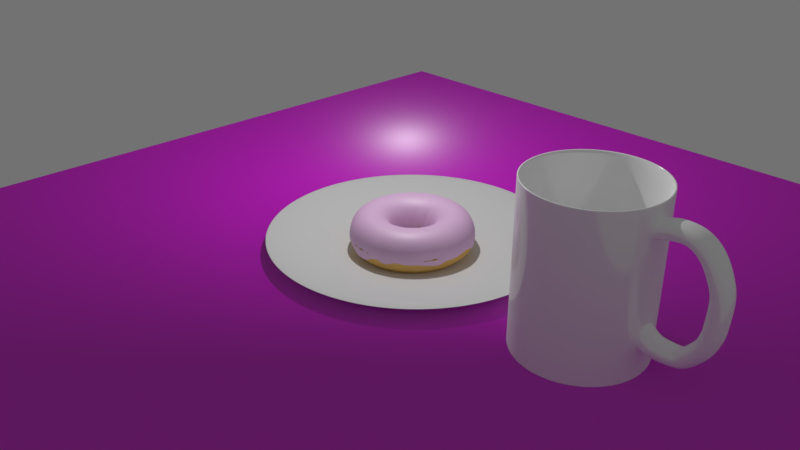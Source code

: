 # Source: Donut2.blend  (saved by Blender 2.79.0; exported with 4.5.12 LTS)
import bpy
from mathutils import Matrix  # noqa: F401  (used for matrix-valued properties, if any)

bpy.ops.wm.read_factory_settings(use_empty=True)
scene = bpy.context.scene
scene.name = 'Scene'

# ---- collections
col_collection_1 = bpy.data.collections.new('Collection 1'); scene.collection.children.link(col_collection_1)
col_collection_2 = bpy.data.collections.new('Collection 2'); scene.collection.children.link(col_collection_2)
col_collection_3 = bpy.data.collections.new('Collection 3'); scene.collection.children.link(col_collection_3)

# ---- images (referenced by path relative to the original .blend; pixels are not part of the script)
import os
ASSET_DIR = os.environ.get("B2B_ASSET_DIR", "")  # directory of the original .blend (textures are referenced by path, not embedded)
HERE = os.path.dirname(os.path.abspath(__file__))  # packed textures are extracted next to this script under _unpacked/

def load_image(name, relpath, width, height, colorspace="sRGB"):
    """Load a texture the original file referenced (path relative to the .blend, or extracted next to this script)."""
    p = next((c for c in (os.path.join(HERE, relpath), os.path.join(ASSET_DIR, relpath)) if relpath and os.path.exists(c)), "")
    if p:
        img = bpy.data.images.load(p, check_existing=True)
        img.name = name
    else:  # same state as the original file: an image datablock whose file is absent (Cycles renders it pink)
        img = bpy.data.images.new(name, width, height)
        img.source = "FILE"
        img.filepath = "//" + (relpath or name)
    img.colorspace_settings.name = colorspace
    return img
img_woodfinedark004_col_3k_jpg = load_image('WoodFineDark004_COL_3K.jpg', 'WoodFineDark004/3K/WoodFineDark004_COL_3K.jpg', 1024, 1024, 'sRGB')
img_woodfinedark004_nrm_3k_jpg = load_image('WoodFineDark004_NRM_3K.jpg', 'WoodFineDark004/3K/WoodFineDark004_NRM_3K.jpg', 1024, 1024, 'Non-Color')

# ---- materials (node trees are filled in below, after node groups)
mat_material_001 = bpy.data.materials.new('Material.001')
mat_material_001.alpha_threshold = 0.0
mat_material_001.roughness = 0.5
mat_material = bpy.data.materials.new('Material')
mat_material.alpha_threshold = 0.0
mat_material.roughness = 0.5
mat_material_002 = bpy.data.materials.new('Material.002')
mat_material_002.alpha_threshold = 0.0
mat_material_002.roughness = 0.5
mat_ceramicblack = bpy.data.materials.new('CeramicBlack')
mat_ceramicblack.alpha_threshold = 0.0
mat_ceramicblack.roughness = 0.5
mat_ceramicwhite = bpy.data.materials.new('CeramicWhite')
mat_ceramicwhite.alpha_threshold = 0.0
mat_ceramicwhite.roughness = 0.5

# ---- material node trees
mat_material_001.use_nodes = True; mat_material_001.node_tree.nodes.clear()
_N = mat_material_001.node_tree.nodes; _L = mat_material_001.node_tree.links
n0 = _N.new('ShaderNodeBsdfAnisotropic'); n0.name = 'Glossy BSDF'; n0.location = (-233, 369)
n0.distribution = 'GGX'
n0.inputs[0].default_value = (1.0, 0.9952, 0.9811, 1.0)
n0.inputs[1].default_value = 0.5477
n1 = _N.new('ShaderNodeBsdfDiffuse'); n1.name = 'Diffuse BSDF'; n1.location = (-228, 535)
n1.inputs[0].default_value = (0.7991, 0.5029, 0.7913, 1.0)
n2 = _N.new('ShaderNodeOutputMaterial'); n2.name = 'Material Output'; n2.location = (287, 440)
n3 = _N.new('ShaderNodeMixShader'); n3.name = 'Mix Shader'; n3.location = (55, 486)
n3.inputs[0].default_value = 0.1
_L.new(n0.outputs[0], n3.inputs[2])
_L.new(n1.outputs[0], n3.inputs[1])
_L.new(n3.outputs[0], n2.inputs[0])
n2.is_active_output = True
mat_material.use_nodes = True; mat_material.node_tree.nodes.clear()
_N = mat_material.node_tree.nodes; _L = mat_material.node_tree.links
n0 = _N.new('ShaderNodeOutputMaterial'); n0.name = 'Material Output'; n0.location = (300, 300)
n1 = _N.new('ShaderNodeBsdfDiffuse'); n1.name = 'Diffuse BSDF'; n1.location = (10, 300)
n1.inputs[0].default_value = (0.8, 0.5, 0.15, 1.0)
_L.new(n1.outputs[0], n0.inputs[0])
n0.is_active_output = True
mat_material_002.use_nodes = True; mat_material_002.node_tree.nodes.clear()
_N = mat_material_002.node_tree.nodes; _L = mat_material_002.node_tree.links
n0 = _N.new('ShaderNodeOutputMaterial'); n0.name = 'Material Output'; n0.location = (375, 300)
n1 = _N.new('ShaderNodeMixShader'); n1.name = 'Mix Shader'; n1.location = (-1286, 343)
n2 = _N.new('ShaderNodeMixShader'); n2.name = 'Mix Shader.001'; n2.location = (146, 302)
n2.inputs[0].default_value = 0.07
n3 = _N.new('ShaderNodeTexImage'); n3.name = 'Image Texture'; n3.location = (-580, 500)
n3.width = 140
n3.image = img_woodfinedark004_col_3k_jpg
n4 = _N.new('ShaderNodeNormalMap'); n4.name = 'Normal Map'; n4.location = (-360, 300)
n5 = _N.new('ShaderNodeTexImage'); n5.name = 'Image Texture.001'; n5.location = (-540, 140)
n5.width = 140
n5.image = img_woodfinedark004_nrm_3k_jpg
n6 = _N.new('ShaderNodeBsdfAnisotropic'); n6.name = 'Glossy BSDF'; n6.location = (-139, 182)
n6.distribution = 'GGX'
n6.inputs[1].default_value = 0.3
n7 = _N.new('ShaderNodeBsdfDiffuse'); n7.name = 'Diffuse BSDF'; n7.location = (-140, 340)
_L.new(n7.outputs[0], n2.inputs[1])
_L.new(n6.outputs[0], n2.inputs[2])
_L.new(n2.outputs[0], n0.inputs[0])
_L.new(n3.outputs[0], n7.inputs[0])
_L.new(n5.outputs[0], n4.inputs[1])
_L.new(n4.outputs[0], n7.inputs[2])
_L.new(n4.outputs[0], n6.inputs[4])
n0.is_active_output = True
mat_ceramicblack.use_nodes = True; mat_ceramicblack.node_tree.nodes.clear()
_N = mat_ceramicblack.node_tree.nodes; _L = mat_ceramicblack.node_tree.links
n0 = _N.new('ShaderNodeOutputMaterial'); n0.name = 'Material Output'; n0.location = (300, 300)
n1 = _N.new('ShaderNodeMixShader'); n1.name = 'Mix Shader'; n1.location = (54, 335)
n1.inputs[0].default_value = 0.15
n2 = _N.new('ShaderNodeBsdfDiffuse'); n2.name = 'Diffuse BSDF'; n2.location = (-210, 410)
n2.inputs[0].default_value = (1.0, 1.0, 1.0, 1.0)
n3 = _N.new('ShaderNodeBsdfAnisotropic'); n3.name = 'Glossy BSDF'; n3.location = (-208, 220)
n3.distribution = 'GGX'
n3.inputs[0].default_value = (1.0, 1.0, 1.0, 1.0)
n3.inputs[1].default_value = 0.1
_L.new(n1.outputs[0], n0.inputs[0])
_L.new(n2.outputs[0], n1.inputs[1])
_L.new(n3.outputs[0], n1.inputs[2])
n0.is_active_output = True
mat_ceramicwhite.use_nodes = True; mat_ceramicwhite.node_tree.nodes.clear()
_N = mat_ceramicwhite.node_tree.nodes; _L = mat_ceramicwhite.node_tree.links
n0 = _N.new('ShaderNodeOutputMaterial'); n0.name = 'Material Output'; n0.location = (300, 300)
n1 = _N.new('ShaderNodeMixShader'); n1.name = 'Mix Shader'; n1.location = (94, 311)
n1.inputs[0].default_value = 0.15
n2 = _N.new('ShaderNodeBsdfAnisotropic'); n2.name = 'Glossy BSDF'; n2.location = (-179, 194)
n2.distribution = 'GGX'
n2.inputs[1].default_value = 0.1
n3 = _N.new('ShaderNodeBsdfDiffuse'); n3.name = 'Diffuse BSDF'; n3.location = (-173, 369)
_L.new(n1.outputs[0], n0.inputs[0])
_L.new(n3.outputs[0], n1.inputs[1])
_L.new(n2.outputs[0], n1.inputs[2])
n0.is_active_output = True

# ---- world
world_world = bpy.data.worlds.new('World'); scene.world = world_world
world_world.use_nodes = True; world_world.node_tree.nodes.clear()
_N = world_world.node_tree.nodes; _L = world_world.node_tree.links
n0 = _N.new('ShaderNodeOutputWorld'); n0.name = 'World Output'; n0.location = (300, 300)
n1 = _N.new('ShaderNodeBackground'); n1.name = 'Background'; n1.location = (10, 300)
n1.inputs[0].default_value = (0.1679, 0.1679, 0.1679, 1.0)
_L.new(n1.outputs[0], n0.inputs[0])
n0.is_active_output = True
world_world.color = (0.1107, 0.1107, 0.1107)
world_world.use_sun_shadow = False
world_world.sun_shadow_jitter_overblur = 0.0
world_world.cycles.sampling_method = 'MANUAL'

# ---- cameras
cam_camera = bpy.data.cameras.new('Camera')
cam_camera.clip_end = 100.0
cam_camera.lens = 35.0
cam_camera.sensor_width = 32.0
cam_camera.sensor_height = 18.0
cam_camera.ortho_scale = 7.314
cam_camera.dof.focus_distance = 0.0

# ---- lights
light_lamp = bpy.data.lights.new('Lamp', 'POINT')
light_lamp.transmission_factor = 0.0
light_lamp.cutoff_distance = 30.0
light_lamp.energy = 1000.0
light_lamp.shadow_buffer_clip_start = 1.001
light_lamp.shadow_soft_size = 0.1
light_lamp.shadow_maximum_resolution = 0.006
light_lamp.use_absolute_resolution = True

# ---- meshes
me_torus_000 = bpy.data.meshes.new('Torus.000')
me_torus_000.from_pydata([(0.7229, -3.102e-05, -0.07835), (0.7065, 0.0, 0.125), (0.615, 0.0, 0.2165), (0.49, 0.0, 0.25), (0.365, 0.0, 0.2165), (0.2735, 0.0, 0.125), (0.2378, -1.22e-05, -0.1433), (0.714, 0.1131, -0.07976), (0.6978, 0.1105, 0.125), (0.6074, 0.09621, 0.2165), (0.484, 0.07665, 0.25), (0.3605, 0.0571, 0.2165), (0.2701, 0.04278, 0.125), (0.2359, 0.03736, -0.0471), (0.6875, 0.2234, -0.04657), (0.6719, 0.2183, 0.125), (0.5849, 0.19, 0.2165), (0.466, 0.1514, 0.25), (0.3471, 0.1128, 0.2165), (0.2601, 0.08451, 0.125), (0.2254, 0.07323, -0.09316), (0.6441, 0.3282, -0.05371), (0.6295, 0.3207, 0.125), (0.548, 0.2792, 0.2165), (0.4366, 0.2225, 0.25), (0.3252, 0.1657, 0.2165), (0.2437, 0.1242, 0.125), (0.2129, 0.1085, -0.07012), (0.5849, 0.4249, -0.1063), (0.5716, 0.4153, 0.125), (0.4975, 0.3615, 0.2165), (0.3964, 0.288, 0.25), (0.2953, 0.2145, 0.2165), (0.2213, 0.1608, 0.125), (0.1929, 0.1401, -0.09419), (0.5112, 0.5111, -0.05521), (0.4996, 0.4996, 0.125), (0.4349, 0.4349, 0.2165), (0.3465, 0.3465, 0.25), (0.2581, 0.2581, 0.2165), (0.1934, 0.1934, 0.125), (0.1696, 0.1696, -0.05258), (0.4249, 0.5848, -0.06053), (0.4153, 0.5716, 0.125), (0.3615, 0.4975, 0.2165), (0.288, 0.3964, 0.25), (0.2145, 0.2953, 0.2165), (0.1608, 0.2213, 0.125), (0.1402, 0.1929, -0.1116), (0.3282, 0.6441, 0.02984), (0.3207, 0.6295, 0.125), (0.2792, 0.548, 0.2165), (0.2225, 0.4366, 0.25), (0.1657, 0.3252, 0.2165), (0.1242, 0.2437, 0.125), (0.1084, 0.2127, -0.1646), (0.2234, 0.6875, -0.005809), (0.2183, 0.6719, 0.125), (0.19, 0.5849, 0.2165), (0.1514, 0.466, 0.25), (0.1128, 0.3471, 0.2165), (0.08451, 0.2601, 0.125), (0.07413, 0.2282, -0.1183), (0.1131, 0.714, -0.06311), (0.1105, 0.6978, 0.125), (0.09621, 0.6074, 0.2165), (0.07665, 0.484, 0.25), (0.0571, 0.3605, 0.2165), (0.04278, 0.2701, 0.125), (0.03693, 0.2331, -0.1328), (1.908e-05, 0.7229, -0.1145), (5.334e-08, 0.7065, 0.125), (4.643e-08, 0.615, 0.2165), (3.699e-08, 0.49, 0.25), (2.756e-08, 0.365, 0.2165), (2.065e-08, 0.2735, 0.125), (8.997e-06, 0.2374, -0.1261), (-0.1131, 0.714, -0.06201), (-0.1105, 0.6978, 0.125), (-0.09621, 0.6074, 0.2165), (-0.07665, 0.484, 0.25), (-0.0571, 0.3605, 0.2165), (-0.04278, 0.2701, 0.125), (-0.03706, 0.234, -0.1556), (-0.2234, 0.6875, -0.0498), (-0.2183, 0.6719, 0.125), (-0.19, 0.5849, 0.2165), (-0.1514, 0.466, 0.25), (-0.1128, 0.3471, 0.2165), (-0.08451, 0.2601, 0.125), (-0.07381, 0.2272, -0.1327), (-0.3282, 0.6441, -0.05166), (-0.3207, 0.6295, 0.125), (-0.2792, 0.548, 0.2165), (-0.2225, 0.4366, 0.25), (-0.1657, 0.3252, 0.2165), (-0.1242, 0.2437, 0.125), (-0.1087, 0.2134, -0.07446), (-0.4249, 0.5848, -0.1111), (-0.4153, 0.5716, 0.125), (-0.3615, 0.4975, 0.2165), (-0.288, 0.3964, 0.25), (-0.2145, 0.2953, 0.2165), (-0.1608, 0.2213, 0.125), (-0.1397, 0.1922, -0.1539), (-0.5111, 0.5111, -0.1183), (-0.4996, 0.4996, 0.125), (-0.4349, 0.4349, 0.2165), (-0.3465, 0.3465, 0.25), (-0.2581, 0.2581, 0.2165), (-0.1934, 0.1934, 0.125), (-0.1673, 0.1673, 0.002386), (-0.5848, 0.4249, -0.1032), (-0.5716, 0.4153, 0.125), (-0.4975, 0.3615, 0.2165), (-0.3964, 0.288, 0.25), (-0.2953, 0.2145, 0.2165), (-0.2213, 0.1608, 0.125), (-0.1927, 0.14, -0.03516), (-0.6441, 0.3282, -0.01673), (-0.6295, 0.3207, 0.125), (-0.548, 0.2792, 0.2165), (-0.4366, 0.2225, 0.25), (-0.3252, 0.1657, 0.2165), (-0.2437, 0.1242, 0.125), (-0.211, 0.1075, -0.1138), (-0.6875, 0.2234, -0.1036), (-0.6719, 0.2183, 0.125), (-0.5849, 0.19, 0.2165), (-0.466, 0.1514, 0.25), (-0.3471, 0.1128, 0.2165), (-0.2601, 0.08451, 0.125), (-0.2264, 0.07357, -0.03489), (-0.714, 0.1131, -0.02298), (-0.6978, 0.1105, 0.125), (-0.6074, 0.09621, 0.2165), (-0.484, 0.07665, 0.25), (-0.3605, 0.0571, 0.2165), (-0.2701, 0.04278, 0.125), (-0.2363, 0.03742, -0.1197), (-0.7229, -3.087e-05, -0.06346), (-0.7065, 6.176e-08, 0.125), (-0.615, 5.377e-08, 0.2165), (-0.49, 4.284e-08, 0.25), (-0.365, 3.191e-08, 0.2165), (-0.2735, 2.391e-08, 0.125), (-0.2365, -1.962e-05, -0.1891), (-0.714, -0.1131, -0.04687), (-0.6978, -0.1105, 0.125), (-0.6074, -0.09621, 0.2165), (-0.484, -0.07665, 0.25), (-0.3605, -0.0571, 0.2165), (-0.2701, -0.04278, 0.125), (-0.2346, -0.03717, -0.08276), (-0.6875, -0.2234, -0.06698), (-0.6719, -0.2183, 0.125), (-0.5849, -0.19, 0.2165), (-0.466, -0.1514, 0.25), (-0.3471, -0.1128, 0.2165), (-0.2601, -0.08451, 0.125), (-0.2278, -0.07402, -0.118), (-0.612, -0.3806, -0.09919), (-0.6295, -0.3207, 0.125), (-0.548, -0.2792, 0.2165), (-0.4366, -0.2225, 0.25), (-0.3252, -0.1657, 0.2165), (-0.2437, -0.1242, 0.125), (-0.2102, -0.1071, -0.0198), (-0.5848, -0.4249, -0.04508), (-0.5716, -0.4153, 0.125), (-0.4975, -0.3615, 0.2165), (-0.3964, -0.288, 0.25), (-0.2953, -0.2145, 0.2165), (-0.2213, -0.1608, 0.125), (-0.192, -0.1395, -0.1237), (-0.5111, -0.5112, -0.05708), (-0.4996, -0.4996, 0.125), (-0.4349, -0.4349, 0.2165), (-0.3465, -0.3465, 0.25), (-0.2581, -0.2581, 0.2165), (-0.1934, -0.1934, 0.125), (-0.1684, -0.1684, -0.08562), (-0.4249, -0.5849, -0.04234), (-0.4153, -0.5716, 0.125), (-0.3615, -0.4975, 0.2165), (-0.288, -0.3964, 0.25), (-0.2145, -0.2953, 0.2165), (-0.1608, -0.2213, 0.125), (-0.1405, -0.1933, -0.1214), (-0.3282, -0.6441, -0.02416), (-0.3207, -0.6295, 0.125), (-0.2792, -0.548, 0.2165), (-0.2225, -0.4366, 0.25), (-0.1657, -0.3252, 0.2165), (-0.1242, -0.2437, 0.125), (-0.1074, -0.2108, -0.1059), (-0.2234, -0.6875, -0.05364), (-0.2183, -0.6719, 0.125), (-0.19, -0.5849, 0.2165), (-0.1514, -0.466, 0.25), (-0.1128, -0.3471, 0.2165), (-0.08451, -0.2601, 0.125), (-0.07414, -0.2282, -0.1416), (-0.1131, -0.714, -0.1159), (-0.1105, -0.6978, 0.125), (-0.09621, -0.6074, 0.2165), (-0.07665, -0.484, 0.25), (-0.0571, -0.3605, 0.2165), (-0.04278, -0.2701, 0.125), (-0.03691, -0.2331, -0.06915), (1.899e-05, -0.7229, -0.04817), (5.334e-08, -0.7065, 0.125), (4.643e-08, -0.615, 0.2165), (3.699e-08, -0.49, 0.25), (2.756e-08, -0.365, 0.2165), (2.065e-08, -0.2735, 0.125), (3.4e-06, -0.239, -0.08804), (0.1131, -0.714, -0.041), (0.1105, -0.6978, 0.125), (0.09621, -0.6074, 0.2165), (0.07665, -0.484, 0.25), (0.0571, -0.3605, 0.2165), (0.04278, -0.2701, 0.125), (0.03696, -0.2333, -0.082), (0.2234, -0.6875, -0.1172), (0.2183, -0.6719, 0.125), (0.19, -0.5849, 0.2165), (0.1514, -0.466, 0.25), (0.1128, -0.3471, 0.2165), (0.08451, -0.2601, 0.125), (0.07351, -0.2262, -0.07507), (0.3282, -0.6441, -0.04487), (0.3207, -0.6295, 0.125), (0.2792, -0.548, 0.2165), (0.2225, -0.4366, 0.25), (0.1657, -0.3252, 0.2165), (0.1242, -0.2437, 0.125), (0.1083, -0.2125, -0.09765), (0.4249, -0.5849, -0.1049), (0.4153, -0.5716, 0.125), (0.3615, -0.4975, 0.2165), (0.288, -0.3964, 0.25), (0.2145, -0.2953, 0.2165), (0.1608, -0.2213, 0.125), (0.1401, -0.1929, -0.07871), (0.5112, -0.5112, -0.05778), (0.4996, -0.4996, 0.125), (0.4349, -0.4349, 0.2165), (0.3465, -0.3465, 0.25), (0.2581, -0.2581, 0.2165), (0.1934, -0.1934, 0.125), (0.1672, -0.1672, -0.03012), (0.5849, -0.4249, -0.02696), (0.5716, -0.4153, 0.125), (0.4975, -0.3615, 0.2165), (0.3964, -0.288, 0.25), (0.2953, -0.2145, 0.2165), (0.2213, -0.1608, 0.125), (0.1926, -0.14, -0.1047), (0.6441, -0.3282, 0.002785), (0.6295, -0.3207, 0.125), (0.548, -0.2792, 0.2165), (0.4366, -0.2225, 0.25), (0.3252, -0.1657, 0.2165), (0.2437, -0.1242, 0.125), (0.2126, -0.1083, -0.1339), (0.6875, -0.2234, -0.067), (0.6719, -0.2183, 0.125), (0.5849, -0.19, 0.2165), (0.466, -0.1514, 0.25), (0.3471, -0.1128, 0.2165), (0.2601, -0.08451, 0.125), (0.2248, -0.07305, -0.02561), (0.714, -0.1131, -0.001778), (0.6978, -0.1105, 0.125), (0.6074, -0.09621, 0.2165), (0.484, -0.07665, 0.25), (0.3605, -0.0571, 0.2165), (0.2701, -0.04278, 0.125), (0.2346, -0.03717, -0.05919)], [], [(0, 7, 8, 1), (1, 8, 9, 2), (2, 9, 10, 3), (3, 10, 11, 4), (4, 11, 12, 5), (5, 12, 13, 6), (7, 14, 15, 8), (8, 15, 16, 9), (9, 16, 17, 10), (10, 17, 18, 11), (11, 18, 19, 12), (12, 19, 20, 13), (14, 21, 22, 15), (15, 22, 23, 16), (16, 23, 24, 17), (17, 24, 25, 18), (18, 25, 26, 19), (19, 26, 27, 20), (21, 28, 29, 22), (22, 29, 30, 23), (23, 30, 31, 24), (24, 31, 32, 25), (25, 32, 33, 26), (26, 33, 34, 27), (28, 35, 36, 29), (29, 36, 37, 30), (30, 37, 38, 31), (31, 38, 39, 32), (32, 39, 40, 33), (33, 40, 41, 34), (35, 42, 43, 36), (36, 43, 44, 37), (37, 44, 45, 38), (38, 45, 46, 39), (39, 46, 47, 40), (40, 47, 48, 41), (42, 49, 50, 43), (43, 50, 51, 44), (44, 51, 52, 45), (45, 52, 53, 46), (46, 53, 54, 47), (47, 54, 55, 48), (49, 56, 57, 50), (50, 57, 58, 51), (51, 58, 59, 52), (52, 59, 60, 53), (53, 60, 61, 54), (54, 61, 62, 55), (56, 63, 64, 57), (57, 64, 65, 58), (58, 65, 66, 59), (59, 66, 67, 60), (60, 67, 68, 61), (61, 68, 69, 62), (63, 70, 71, 64), (64, 71, 72, 65), (65, 72, 73, 66), (66, 73, 74, 67), (67, 74, 75, 68), (68, 75, 76, 69), (70, 77, 78, 71), (71, 78, 79, 72), (72, 79, 80, 73), (73, 80, 81, 74), (74, 81, 82, 75), (75, 82, 83, 76), (77, 84, 85, 78), (78, 85, 86, 79), (79, 86, 87, 80), (80, 87, 88, 81), (81, 88, 89, 82), (82, 89, 90, 83), (84, 91, 92, 85), (85, 92, 93, 86), (86, 93, 94, 87), (87, 94, 95, 88), (88, 95, 96, 89), (89, 96, 97, 90), (91, 98, 99, 92), (92, 99, 100, 93), (93, 100, 101, 94), (94, 101, 102, 95), (95, 102, 103, 96), (96, 103, 104, 97), (98, 105, 106, 99), (99, 106, 107, 100), (100, 107, 108, 101), (101, 108, 109, 102), (102, 109, 110, 103), (103, 110, 111, 104), (105, 112, 113, 106), (106, 113, 114, 107), (107, 114, 115, 108), (108, 115, 116, 109), (109, 116, 117, 110), (110, 117, 118, 111), (112, 119, 120, 113), (113, 120, 121, 114), (114, 121, 122, 115), (115, 122, 123, 116), (116, 123, 124, 117), (117, 124, 125, 118), (119, 126, 127, 120), (120, 127, 128, 121), (121, 128, 129, 122), (122, 129, 130, 123), (123, 130, 131, 124), (124, 131, 132, 125), (126, 133, 134, 127), (127, 134, 135, 128), (128, 135, 136, 129), (129, 136, 137, 130), (130, 137, 138, 131), (131, 138, 139, 132), (133, 140, 141, 134), (134, 141, 142, 135), (135, 142, 143, 136), (136, 143, 144, 137), (137, 144, 145, 138), (138, 145, 146, 139), (140, 147, 148, 141), (141, 148, 149, 142), (142, 149, 150, 143), (143, 150, 151, 144), (144, 151, 152, 145), (145, 152, 153, 146), (147, 154, 155, 148), (148, 155, 156, 149), (149, 156, 157, 150), (150, 157, 158, 151), (151, 158, 159, 152), (152, 159, 160, 153), (154, 161, 162, 155), (155, 162, 163, 156), (156, 163, 164, 157), (157, 164, 165, 158), (158, 165, 166, 159), (159, 166, 167, 160), (161, 168, 169, 162), (162, 169, 170, 163), (163, 170, 171, 164), (164, 171, 172, 165), (165, 172, 173, 166), (166, 173, 174, 167), (168, 175, 176, 169), (169, 176, 177, 170), (170, 177, 178, 171), (171, 178, 179, 172), (172, 179, 180, 173), (173, 180, 181, 174), (175, 182, 183, 176), (176, 183, 184, 177), (177, 184, 185, 178), (178, 185, 186, 179), (179, 186, 187, 180), (180, 187, 188, 181), (182, 189, 190, 183), (183, 190, 191, 184), (184, 191, 192, 185), (185, 192, 193, 186), (186, 193, 194, 187), (187, 194, 195, 188), (189, 196, 197, 190), (190, 197, 198, 191), (191, 198, 199, 192), (192, 199, 200, 193), (193, 200, 201, 194), (194, 201, 202, 195), (196, 203, 204, 197), (197, 204, 205, 198), (198, 205, 206, 199), (199, 206, 207, 200), (200, 207, 208, 201), (201, 208, 209, 202), (203, 210, 211, 204), (204, 211, 212, 205), (205, 212, 213, 206), (206, 213, 214, 207), (207, 214, 215, 208), (208, 215, 216, 209), (210, 217, 218, 211), (211, 218, 219, 212), (212, 219, 220, 213), (213, 220, 221, 214), (214, 221, 222, 215), (215, 222, 223, 216), (217, 224, 225, 218), (218, 225, 226, 219), (219, 226, 227, 220), (220, 227, 228, 221), (221, 228, 229, 222), (222, 229, 230, 223), (224, 231, 232, 225), (225, 232, 233, 226), (226, 233, 234, 227), (227, 234, 235, 228), (228, 235, 236, 229), (229, 236, 237, 230), (231, 238, 239, 232), (232, 239, 240, 233), (233, 240, 241, 234), (234, 241, 242, 235), (235, 242, 243, 236), (236, 243, 244, 237), (238, 245, 246, 239), (239, 246, 247, 240), (240, 247, 248, 241), (241, 248, 249, 242), (242, 249, 250, 243), (243, 250, 251, 244), (245, 252, 253, 246), (246, 253, 254, 247), (247, 254, 255, 248), (248, 255, 256, 249), (249, 256, 257, 250), (250, 257, 258, 251), (252, 259, 260, 253), (253, 260, 261, 254), (254, 261, 262, 255), (255, 262, 263, 256), (256, 263, 264, 257), (257, 264, 265, 258), (259, 266, 267, 260), (260, 267, 268, 261), (261, 268, 269, 262), (262, 269, 270, 263), (263, 270, 271, 264), (264, 271, 272, 265), (266, 273, 274, 267), (267, 274, 275, 268), (268, 275, 276, 269), (269, 276, 277, 270), (270, 277, 278, 271), (271, 278, 279, 272), (273, 0, 1, 274), (274, 1, 2, 275), (275, 2, 3, 276), (276, 3, 4, 277), (277, 4, 5, 278), (278, 5, 6, 279)])
me_torus_000.polygons.foreach_set('use_smooth', [True] * 240)
me_torus_000.materials.append(mat_material_001)
me_torus_000.use_remesh_preserve_volume = False
me_torus_000.use_remesh_preserve_attributes = False
me_torus_000.use_mirror_vertex_groups = False
me_torus_000.update()
me_torus_001 = bpy.data.meshes.new('Torus.001')
me_torus_001.from_pydata([(0.74, 0.0, 0.0), (0.7065, 0.0, 0.125), (0.615, 0.0, 0.2165), (0.49, 0.0, 0.25), (0.365, 0.0, 0.2165), (0.2735, 0.0, 0.125), (0.24, 0.0, 3.062e-17), (0.2735, 0.0, -0.125), (0.365, 0.0, -0.2165), (0.49, 0.0, -0.25), (0.615, 0.0, -0.2165), (0.7065, 0.0, -0.125), (0.7309, 0.1158, 0.0), (0.6978, 0.1105, 0.125), (0.6074, 0.09621, 0.2165), (0.484, 0.07665, 0.25), (0.3605, 0.0571, 0.2165), (0.2701, 0.04278, 0.125), (0.237, 0.03754, 3.062e-17), (0.2701, 0.04278, -0.125), (0.3605, 0.0571, -0.2165), (0.484, 0.07665, -0.25), (0.6074, 0.09621, -0.2165), (0.6978, 0.1105, -0.125), (0.7038, 0.2287, 0.0), (0.6719, 0.2183, 0.125), (0.5849, 0.19, 0.2165), (0.466, 0.1514, 0.25), (0.3471, 0.1128, 0.2165), (0.2601, 0.08451, 0.125), (0.2283, 0.07416, 3.062e-17), (0.2601, 0.08451, -0.125), (0.3471, 0.1128, -0.2165), (0.466, 0.1514, -0.25), (0.5849, 0.19, -0.2165), (0.6719, 0.2183, -0.125), (0.6593, 0.336, 0.0), (0.6295, 0.3207, 0.125), (0.548, 0.2792, 0.2165), (0.4366, 0.2225, 0.25), (0.3252, 0.1657, 0.2165), (0.2437, 0.1242, 0.125), (0.2138, 0.109, 3.062e-17), (0.2437, 0.1242, -0.125), (0.3252, 0.1657, -0.2165), (0.4366, 0.2225, -0.25), (0.548, 0.2792, -0.2165), (0.6295, 0.3207, -0.125), (0.5987, 0.435, 0.0), (0.5716, 0.4153, 0.125), (0.4975, 0.3615, 0.2165), (0.3964, 0.288, 0.25), (0.2953, 0.2145, 0.2165), (0.2213, 0.1608, 0.125), (0.1942, 0.1411, 3.062e-17), (0.2213, 0.1608, -0.125), (0.2953, 0.2145, -0.2165), (0.3964, 0.288, -0.25), (0.4975, 0.3615, -0.2165), (0.5716, 0.4153, -0.125), (0.5233, 0.5233, 0.0), (0.4996, 0.4996, 0.125), (0.4349, 0.4349, 0.2165), (0.3465, 0.3465, 0.25), (0.2581, 0.2581, 0.2165), (0.1934, 0.1934, 0.125), (0.1697, 0.1697, 3.062e-17), (0.1934, 0.1934, -0.125), (0.2581, 0.2581, -0.2165), (0.3465, 0.3465, -0.25), (0.4349, 0.4349, -0.2165), (0.4996, 0.4996, -0.125), (0.435, 0.5987, 0.0), (0.4153, 0.5716, 0.125), (0.3615, 0.4975, 0.2165), (0.288, 0.3964, 0.25), (0.2145, 0.2953, 0.2165), (0.1608, 0.2213, 0.125), (0.1411, 0.1942, 3.062e-17), (0.1608, 0.2213, -0.125), (0.2145, 0.2953, -0.2165), (0.288, 0.3964, -0.25), (0.3615, 0.4975, -0.2165), (0.4153, 0.5716, -0.125), (0.336, 0.6593, 0.0), (0.3207, 0.6295, 0.125), (0.2792, 0.548, 0.2165), (0.2225, 0.4366, 0.25), (0.1657, 0.3252, 0.2165), (0.1242, 0.2437, 0.125), (0.109, 0.2138, 3.062e-17), (0.1242, 0.2437, -0.125), (0.1657, 0.3252, -0.2165), (0.2225, 0.4366, -0.25), (0.2792, 0.548, -0.2165), (0.3207, 0.6295, -0.125), (0.2287, 0.7038, 0.0), (0.2183, 0.6719, 0.125), (0.19, 0.5849, 0.2165), (0.1514, 0.466, 0.25), (0.1128, 0.3471, 0.2165), (0.08451, 0.2601, 0.125), (0.07416, 0.2283, 3.062e-17), (0.08451, 0.2601, -0.125), (0.1128, 0.3471, -0.2165), (0.1514, 0.466, -0.25), (0.19, 0.5849, -0.2165), (0.2183, 0.6719, -0.125), (0.1158, 0.7309, 0.0), (0.1105, 0.6978, 0.125), (0.09621, 0.6074, 0.2165), (0.07665, 0.484, 0.25), (0.0571, 0.3605, 0.2165), (0.04278, 0.2701, 0.125), (0.03754, 0.237, 3.062e-17), (0.04278, 0.2701, -0.125), (0.0571, 0.3605, -0.2165), (0.07665, 0.484, -0.25), (0.09621, 0.6074, -0.2165), (0.1105, 0.6978, -0.125), (5.587e-08, 0.74, 0.0), (5.334e-08, 0.7065, 0.125), (4.643e-08, 0.615, 0.2165), (3.699e-08, 0.49, 0.25), (2.756e-08, 0.365, 0.2165), (2.065e-08, 0.2735, 0.125), (1.812e-08, 0.24, 3.062e-17), (2.065e-08, 0.2735, -0.125), (2.756e-08, 0.365, -0.2165), (3.699e-08, 0.49, -0.25), (4.643e-08, 0.615, -0.2165), (5.334e-08, 0.7065, -0.125), (-0.1158, 0.7309, 0.0), (-0.1105, 0.6978, 0.125), (-0.09621, 0.6074, 0.2165), (-0.07665, 0.484, 0.25), (-0.0571, 0.3605, 0.2165), (-0.04278, 0.2701, 0.125), (-0.03754, 0.237, 3.062e-17), (-0.04278, 0.2701, -0.125), (-0.0571, 0.3605, -0.2165), (-0.07665, 0.484, -0.25), (-0.09621, 0.6074, -0.2165), (-0.1105, 0.6978, -0.125), (-0.2287, 0.7038, 0.0), (-0.2183, 0.6719, 0.125), (-0.19, 0.5849, 0.2165), (-0.1514, 0.466, 0.25), (-0.1128, 0.3471, 0.2165), (-0.08451, 0.2601, 0.125), (-0.07416, 0.2283, 3.062e-17), (-0.08451, 0.2601, -0.125), (-0.1128, 0.3471, -0.2165), (-0.1514, 0.466, -0.25), (-0.19, 0.5849, -0.2165), (-0.2183, 0.6719, -0.125), (-0.336, 0.6593, 0.0), (-0.3207, 0.6295, 0.125), (-0.2792, 0.548, 0.2165), (-0.2225, 0.4366, 0.25), (-0.1657, 0.3252, 0.2165), (-0.1242, 0.2437, 0.125), (-0.109, 0.2138, 3.062e-17), (-0.1242, 0.2437, -0.125), (-0.1657, 0.3252, -0.2165), (-0.2225, 0.4366, -0.25), (-0.2792, 0.548, -0.2165), (-0.3207, 0.6295, -0.125), (-0.435, 0.5987, 0.0), (-0.4153, 0.5716, 0.125), (-0.3615, 0.4975, 0.2165), (-0.288, 0.3964, 0.25), (-0.2145, 0.2953, 0.2165), (-0.1608, 0.2213, 0.125), (-0.1411, 0.1942, 3.062e-17), (-0.1608, 0.2213, -0.125), (-0.2145, 0.2953, -0.2165), (-0.288, 0.3964, -0.25), (-0.3615, 0.4975, -0.2165), (-0.4153, 0.5716, -0.125), (-0.5233, 0.5233, 0.0), (-0.4996, 0.4996, 0.125), (-0.4349, 0.4349, 0.2165), (-0.3465, 0.3465, 0.25), (-0.2581, 0.2581, 0.2165), (-0.1934, 0.1934, 0.125), (-0.1697, 0.1697, 3.062e-17), (-0.1934, 0.1934, -0.125), (-0.2581, 0.2581, -0.2165), (-0.3465, 0.3465, -0.25), (-0.4349, 0.4349, -0.2165), (-0.4996, 0.4996, -0.125), (-0.5987, 0.435, 0.0), (-0.5716, 0.4153, 0.125), (-0.4975, 0.3615, 0.2165), (-0.3964, 0.288, 0.25), (-0.2953, 0.2145, 0.2165), (-0.2213, 0.1608, 0.125), (-0.1942, 0.1411, 3.062e-17), (-0.2213, 0.1608, -0.125), (-0.2953, 0.2145, -0.2165), (-0.3964, 0.288, -0.25), (-0.4975, 0.3615, -0.2165), (-0.5716, 0.4153, -0.125), (-0.6593, 0.336, 0.0), (-0.6295, 0.3207, 0.125), (-0.548, 0.2792, 0.2165), (-0.4366, 0.2225, 0.25), (-0.3252, 0.1657, 0.2165), (-0.2437, 0.1242, 0.125), (-0.2138, 0.109, 3.062e-17), (-0.2437, 0.1242, -0.125), (-0.3252, 0.1657, -0.2165), (-0.4366, 0.2225, -0.25), (-0.548, 0.2792, -0.2165), (-0.6295, 0.3207, -0.125), (-0.7038, 0.2287, 0.0), (-0.6719, 0.2183, 0.125), (-0.5849, 0.19, 0.2165), (-0.466, 0.1514, 0.25), (-0.3471, 0.1128, 0.2165), (-0.2601, 0.08451, 0.125), (-0.2283, 0.07416, 3.062e-17), (-0.2601, 0.08451, -0.125), (-0.3471, 0.1128, -0.2165), (-0.466, 0.1514, -0.25), (-0.5849, 0.19, -0.2165), (-0.6719, 0.2183, -0.125), (-0.7309, 0.1158, 0.0), (-0.6978, 0.1105, 0.125), (-0.6074, 0.09621, 0.2165), (-0.484, 0.07665, 0.25), (-0.3605, 0.0571, 0.2165), (-0.2701, 0.04278, 0.125), (-0.237, 0.03754, 3.062e-17), (-0.2701, 0.04278, -0.125), (-0.3605, 0.0571, -0.2165), (-0.484, 0.07665, -0.25), (-0.6074, 0.09621, -0.2165), (-0.6978, 0.1105, -0.125), (-0.74, 6.469e-08, 0.0), (-0.7065, 6.176e-08, 0.125), (-0.615, 5.377e-08, 0.2165), (-0.49, 4.284e-08, 0.25), (-0.365, 3.191e-08, 0.2165), (-0.2735, 2.391e-08, 0.125), (-0.24, 2.098e-08, 3.062e-17), (-0.2735, 2.391e-08, -0.125), (-0.365, 3.191e-08, -0.2165), (-0.49, 4.284e-08, -0.25), (-0.615, 5.377e-08, -0.2165), (-0.7065, 6.176e-08, -0.125), (-0.7309, -0.1158, 0.0), (-0.6978, -0.1105, 0.125), (-0.6074, -0.09621, 0.2165), (-0.484, -0.07665, 0.25), (-0.3605, -0.0571, 0.2165), (-0.2701, -0.04278, 0.125), (-0.237, -0.03754, 3.062e-17), (-0.2701, -0.04278, -0.125), (-0.3605, -0.0571, -0.2165), (-0.484, -0.07665, -0.25), (-0.6074, -0.09621, -0.2165), (-0.6978, -0.1105, -0.125), (-0.7038, -0.2287, 0.0), (-0.6719, -0.2183, 0.125), (-0.5849, -0.19, 0.2165), (-0.466, -0.1514, 0.25), (-0.3471, -0.1128, 0.2165), (-0.2601, -0.08451, 0.125), (-0.2283, -0.07416, 3.062e-17), (-0.2601, -0.08451, -0.125), (-0.3471, -0.1128, -0.2165), (-0.466, -0.1514, -0.25), (-0.5849, -0.19, -0.2165), (-0.6719, -0.2183, -0.125), (-0.6593, -0.336, 0.0), (-0.6295, -0.3207, 0.125), (-0.548, -0.2792, 0.2165), (-0.4366, -0.2225, 0.25), (-0.3252, -0.1657, 0.2165), (-0.2437, -0.1242, 0.125), (-0.2138, -0.109, 3.062e-17), (-0.2437, -0.1242, -0.125), (-0.3252, -0.1657, -0.2165), (-0.4366, -0.2225, -0.25), (-0.548, -0.2792, -0.2165), (-0.6295, -0.3207, -0.125), (-0.5987, -0.435, 0.0), (-0.5716, -0.4153, 0.125), (-0.4975, -0.3615, 0.2165), (-0.3964, -0.288, 0.25), (-0.2953, -0.2145, 0.2165), (-0.2213, -0.1608, 0.125), (-0.1942, -0.1411, 3.062e-17), (-0.2213, -0.1608, -0.125), (-0.2953, -0.2145, -0.2165), (-0.3964, -0.288, -0.25), (-0.4975, -0.3615, -0.2165), (-0.5716, -0.4153, -0.125), (-0.5233, -0.5233, 0.0), (-0.4996, -0.4996, 0.125), (-0.4349, -0.4349, 0.2165), (-0.3465, -0.3465, 0.25), (-0.2581, -0.2581, 0.2165), (-0.1934, -0.1934, 0.125), (-0.1697, -0.1697, 3.062e-17), (-0.1934, -0.1934, -0.125), (-0.2581, -0.2581, -0.2165), (-0.3465, -0.3465, -0.25), (-0.4349, -0.4349, -0.2165), (-0.4996, -0.4996, -0.125), (-0.435, -0.5987, 0.0), (-0.4153, -0.5716, 0.125), (-0.3615, -0.4975, 0.2165), (-0.288, -0.3964, 0.25), (-0.2145, -0.2953, 0.2165), (-0.1608, -0.2213, 0.125), (-0.1411, -0.1942, 3.062e-17), (-0.1608, -0.2213, -0.125), (-0.2145, -0.2953, -0.2165), (-0.288, -0.3964, -0.25), (-0.3615, -0.4975, -0.2165), (-0.4153, -0.5716, -0.125), (-0.336, -0.6593, 0.0), (-0.3207, -0.6295, 0.125), (-0.2792, -0.548, 0.2165), (-0.2225, -0.4366, 0.25), (-0.1657, -0.3252, 0.2165), (-0.1242, -0.2437, 0.125), (-0.109, -0.2138, 3.062e-17), (-0.1242, -0.2437, -0.125), (-0.1657, -0.3252, -0.2165), (-0.2225, -0.4366, -0.25), (-0.2792, -0.548, -0.2165), (-0.3207, -0.6295, -0.125), (-0.2287, -0.7038, 0.0), (-0.2183, -0.6719, 0.125), (-0.19, -0.5849, 0.2165), (-0.1514, -0.466, 0.25), (-0.1128, -0.3471, 0.2165), (-0.08451, -0.2601, 0.125), (-0.07416, -0.2283, 3.062e-17), (-0.08451, -0.2601, -0.125), (-0.1128, -0.3471, -0.2165), (-0.1514, -0.466, -0.25), (-0.19, -0.5849, -0.2165), (-0.2183, -0.6719, -0.125), (-0.1158, -0.7309, 0.0), (-0.1105, -0.6978, 0.125), (-0.09621, -0.6074, 0.2165), (-0.07665, -0.484, 0.25), (-0.0571, -0.3605, 0.2165), (-0.04278, -0.2701, 0.125), (-0.03754, -0.237, 3.062e-17), (-0.04278, -0.2701, -0.125), (-0.0571, -0.3605, -0.2165), (-0.07665, -0.484, -0.25), (-0.09621, -0.6074, -0.2165), (-0.1105, -0.6978, -0.125), (5.587e-08, -0.74, 0.0), (5.334e-08, -0.7065, 0.125), (4.643e-08, -0.615, 0.2165), (3.699e-08, -0.49, 0.25), (2.756e-08, -0.365, 0.2165), (2.065e-08, -0.2735, 0.125), (1.812e-08, -0.24, 3.062e-17), (2.065e-08, -0.2735, -0.125), (2.756e-08, -0.365, -0.2165), (3.699e-08, -0.49, -0.25), (4.643e-08, -0.615, -0.2165), (5.334e-08, -0.7065, -0.125), (0.1158, -0.7309, 0.0), (0.1105, -0.6978, 0.125), (0.09621, -0.6074, 0.2165), (0.07665, -0.484, 0.25), (0.0571, -0.3605, 0.2165), (0.04278, -0.2701, 0.125), (0.03754, -0.237, 3.062e-17), (0.04278, -0.2701, -0.125), (0.0571, -0.3605, -0.2165), (0.07665, -0.484, -0.25), (0.09621, -0.6074, -0.2165), (0.1105, -0.6978, -0.125), (0.2287, -0.7038, 0.0), (0.2183, -0.6719, 0.125), (0.19, -0.5849, 0.2165), (0.1514, -0.466, 0.25), (0.1128, -0.3471, 0.2165), (0.08451, -0.2601, 0.125), (0.07416, -0.2283, 3.062e-17), (0.08451, -0.2601, -0.125), (0.1128, -0.3471, -0.2165), (0.1514, -0.466, -0.25), (0.19, -0.5849, -0.2165), (0.2183, -0.6719, -0.125), (0.336, -0.6593, 0.0), (0.3207, -0.6295, 0.125), (0.2792, -0.548, 0.2165), (0.2225, -0.4366, 0.25), (0.1657, -0.3252, 0.2165), (0.1242, -0.2437, 0.125), (0.109, -0.2138, 3.062e-17), (0.1242, -0.2437, -0.125), (0.1657, -0.3252, -0.2165), (0.2225, -0.4366, -0.25), (0.2792, -0.548, -0.2165), (0.3207, -0.6295, -0.125), (0.435, -0.5987, 0.0), (0.4153, -0.5716, 0.125), (0.3615, -0.4975, 0.2165), (0.288, -0.3964, 0.25), (0.2145, -0.2953, 0.2165), (0.1608, -0.2213, 0.125), (0.1411, -0.1942, 3.062e-17), (0.1608, -0.2213, -0.125), (0.2145, -0.2953, -0.2165), (0.288, -0.3964, -0.25), (0.3615, -0.4975, -0.2165), (0.4153, -0.5716, -0.125), (0.5233, -0.5233, 0.0), (0.4996, -0.4996, 0.125), (0.4349, -0.4349, 0.2165), (0.3465, -0.3465, 0.25), (0.2581, -0.2581, 0.2165), (0.1934, -0.1934, 0.125), (0.1697, -0.1697, 3.062e-17), (0.1934, -0.1934, -0.125), (0.2581, -0.2581, -0.2165), (0.3465, -0.3465, -0.25), (0.4349, -0.4349, -0.2165), (0.4996, -0.4996, -0.125), (0.5987, -0.435, 0.0), (0.5716, -0.4153, 0.125), (0.4975, -0.3615, 0.2165), (0.3964, -0.288, 0.25), (0.2953, -0.2145, 0.2165), (0.2213, -0.1608, 0.125), (0.1942, -0.1411, 3.062e-17), (0.2213, -0.1608, -0.125), (0.2953, -0.2145, -0.2165), (0.3964, -0.288, -0.25), (0.4975, -0.3615, -0.2165), (0.5716, -0.4153, -0.125), (0.6593, -0.336, 0.0), (0.6295, -0.3207, 0.125), (0.548, -0.2792, 0.2165), (0.4366, -0.2225, 0.25), (0.3252, -0.1657, 0.2165), (0.2437, -0.1242, 0.125), (0.2138, -0.109, 3.062e-17), (0.2437, -0.1242, -0.125), (0.3252, -0.1657, -0.2165), (0.4366, -0.2225, -0.25), (0.548, -0.2792, -0.2165), (0.6295, -0.3207, -0.125), (0.7038, -0.2287, 0.0), (0.6719, -0.2183, 0.125), (0.5849, -0.19, 0.2165), (0.466, -0.1514, 0.25), (0.3471, -0.1128, 0.2165), (0.2601, -0.08451, 0.125), (0.2283, -0.07416, 3.062e-17), (0.2601, -0.08451, -0.125), (0.3471, -0.1128, -0.2165), (0.466, -0.1514, -0.25), (0.5849, -0.19, -0.2165), (0.6719, -0.2183, -0.125), (0.7309, -0.1158, 0.0), (0.6978, -0.1105, 0.125), (0.6074, -0.09621, 0.2165), (0.484, -0.07665, 0.25), (0.3605, -0.0571, 0.2165), (0.2701, -0.04278, 0.125), (0.237, -0.03754, 3.062e-17), (0.2701, -0.04278, -0.125), (0.3605, -0.0571, -0.2165), (0.484, -0.07665, -0.25), (0.6074, -0.09621, -0.2165), (0.6978, -0.1105, -0.125), (0.74, 0.0, 0.0), (0.7065, 0.0, 0.125), (0.615, 0.0, 0.2165), (0.49, 0.0, 0.25), (0.365, 0.0, 0.2165), (0.2735, 0.0, 0.125), (0.24, 0.0, 3.062e-17), (0.7309, 0.1158, 0.0), (0.6978, 0.1105, 0.125), (0.6074, 0.09621, 0.2165), (0.484, 0.07665, 0.25), (0.3605, 0.0571, 0.2165), (0.2701, 0.04278, 0.125), (0.237, 0.03754, 3.062e-17), (0.7038, 0.2287, 0.0), (0.6719, 0.2183, 0.125), (0.5849, 0.19, 0.2165), (0.466, 0.1514, 0.25), (0.3471, 0.1128, 0.2165), (0.2601, 0.08451, 0.125), (0.2283, 0.07416, 3.062e-17), (0.6593, 0.336, 0.0), (0.6295, 0.3207, 0.125), (0.548, 0.2792, 0.2165), (0.4366, 0.2225, 0.25), (0.3252, 0.1657, 0.2165), (0.2437, 0.1242, 0.125), (0.2138, 0.109, 3.062e-17), (0.5987, 0.435, 0.0), (0.5716, 0.4153, 0.125), (0.4975, 0.3615, 0.2165), (0.3964, 0.288, 0.25), (0.2953, 0.2145, 0.2165), (0.2213, 0.1608, 0.125), (0.1942, 0.1411, 3.062e-17), (0.5233, 0.5233, 0.0), (0.4996, 0.4996, 0.125), (0.4349, 0.4349, 0.2165), (0.3465, 0.3465, 0.25), (0.2581, 0.2581, 0.2165), (0.1934, 0.1934, 0.125), (0.1697, 0.1697, 3.062e-17), (0.435, 0.5987, 0.0), (0.4153, 0.5716, 0.125), (0.3615, 0.4975, 0.2165), (0.288, 0.3964, 0.25), (0.2145, 0.2953, 0.2165), (0.1608, 0.2213, 0.125), (0.1411, 0.1942, 3.062e-17), (0.336, 0.6593, 0.0), (0.3207, 0.6295, 0.125), (0.2792, 0.548, 0.2165), (0.2225, 0.4366, 0.25), (0.1657, 0.3252, 0.2165), (0.1242, 0.2437, 0.125), (0.109, 0.2138, 3.062e-17), (0.2287, 0.7038, 0.0), (0.2183, 0.6719, 0.125), (0.19, 0.5849, 0.2165), (0.1514, 0.466, 0.25), (0.1128, 0.3471, 0.2165), (0.08451, 0.2601, 0.125), (0.07416, 0.2283, 3.062e-17), (0.1158, 0.7309, 0.0), (0.1105, 0.6978, 0.125), (0.09621, 0.6074, 0.2165), (0.07665, 0.484, 0.25), (0.0571, 0.3605, 0.2165), (0.04278, 0.2701, 0.125), (0.03754, 0.237, 3.062e-17), (5.587e-08, 0.74, 0.0), (5.334e-08, 0.7065, 0.125), (4.643e-08, 0.615, 0.2165), (3.699e-08, 0.49, 0.25), (2.756e-08, 0.365, 0.2165), (2.065e-08, 0.2735, 0.125), (1.812e-08, 0.24, 3.062e-17), (-0.1158, 0.7309, 0.0), (-0.1105, 0.6978, 0.125), (-0.09621, 0.6074, 0.2165), (-0.07665, 0.484, 0.25), (-0.0571, 0.3605, 0.2165), (-0.04278, 0.2701, 0.125), (-0.03754, 0.237, 3.062e-17), (-0.2287, 0.7038, 0.0), (-0.2183, 0.6719, 0.125), (-0.19, 0.5849, 0.2165), (-0.1514, 0.466, 0.25), (-0.1128, 0.3471, 0.2165), (-0.08451, 0.2601, 0.125), (-0.07416, 0.2283, 3.062e-17), (-0.336, 0.6593, 0.0), (-0.3207, 0.6295, 0.125), (-0.2792, 0.548, 0.2165), (-0.2225, 0.4366, 0.25), (-0.1657, 0.3252, 0.2165), (-0.1242, 0.2437, 0.125), (-0.109, 0.2138, 3.062e-17), (-0.435, 0.5987, 0.0), (-0.4153, 0.5716, 0.125), (-0.3615, 0.4975, 0.2165), (-0.288, 0.3964, 0.25), (-0.2145, 0.2953, 0.2165), (-0.1608, 0.2213, 0.125), (-0.1411, 0.1942, 3.062e-17), (-0.5233, 0.5233, 0.0), (-0.4996, 0.4996, 0.125), (-0.4349, 0.4349, 0.2165), (-0.3465, 0.3465, 0.25), (-0.2581, 0.2581, 0.2165), (-0.1934, 0.1934, 0.125), (-0.1697, 0.1697, 3.062e-17), (-0.5987, 0.435, 0.0), (-0.5716, 0.4153, 0.125), (-0.4975, 0.3615, 0.2165), (-0.3964, 0.288, 0.25), (-0.2953, 0.2145, 0.2165), (-0.2213, 0.1608, 0.125), (-0.1942, 0.1411, 3.062e-17), (-0.6593, 0.336, 0.0), (-0.6295, 0.3207, 0.125), (-0.548, 0.2792, 0.2165), (-0.4366, 0.2225, 0.25), (-0.3252, 0.1657, 0.2165), (-0.2437, 0.1242, 0.125), (-0.2138, 0.109, 3.062e-17), (-0.7038, 0.2287, 0.0), (-0.6719, 0.2183, 0.125), (-0.5849, 0.19, 0.2165), (-0.466, 0.1514, 0.25), (-0.3471, 0.1128, 0.2165), (-0.2601, 0.08451, 0.125), (-0.2283, 0.07416, 3.062e-17), (-0.7309, 0.1158, 0.0), (-0.6978, 0.1105, 0.125), (-0.6074, 0.09621, 0.2165), (-0.484, 0.07665, 0.25), (-0.3605, 0.0571, 0.2165), (-0.2701, 0.04278, 0.125), (-0.237, 0.03754, 3.062e-17), (-0.74, 6.469e-08, 0.0), (-0.7065, 6.176e-08, 0.125), (-0.615, 5.377e-08, 0.2165), (-0.49, 4.284e-08, 0.25), (-0.365, 3.191e-08, 0.2165), (-0.2735, 2.391e-08, 0.125), (-0.24, 2.098e-08, 3.062e-17), (-0.7309, -0.1158, 0.0), (-0.6978, -0.1105, 0.125), (-0.6074, -0.09621, 0.2165), (-0.484, -0.07665, 0.25), (-0.3605, -0.0571, 0.2165), (-0.2701, -0.04278, 0.125), (-0.237, -0.03754, 3.062e-17), (-0.7038, -0.2287, 0.0), (-0.6719, -0.2183, 0.125), (-0.5849, -0.19, 0.2165), (-0.466, -0.1514, 0.25), (-0.3471, -0.1128, 0.2165), (-0.2601, -0.08451, 0.125), (-0.2283, -0.07416, 3.062e-17), (-0.6593, -0.336, 0.0), (-0.6295, -0.3207, 0.125), (-0.548, -0.2792, 0.2165), (-0.4366, -0.2225, 0.25), (-0.3252, -0.1657, 0.2165), (-0.2437, -0.1242, 0.125), (-0.2138, -0.109, 3.062e-17), (-0.5987, -0.435, 0.0), (-0.5716, -0.4153, 0.125), (-0.4975, -0.3615, 0.2165), (-0.3964, -0.288, 0.25), (-0.2953, -0.2145, 0.2165), (-0.2213, -0.1608, 0.125), (-0.1942, -0.1411, 3.062e-17), (-0.5233, -0.5233, 0.0), (-0.4996, -0.4996, 0.125), (-0.4349, -0.4349, 0.2165), (-0.3465, -0.3465, 0.25), (-0.2581, -0.2581, 0.2165), (-0.1934, -0.1934, 0.125), (-0.1697, -0.1697, 3.062e-17), (-0.435, -0.5987, 0.0), (-0.4153, -0.5716, 0.125), (-0.3615, -0.4975, 0.2165), (-0.288, -0.3964, 0.25), (-0.2145, -0.2953, 0.2165), (-0.1608, -0.2213, 0.125), (-0.1411, -0.1942, 3.062e-17), (-0.336, -0.6593, 0.0), (-0.3207, -0.6295, 0.125), (-0.2792, -0.548, 0.2165), (-0.2225, -0.4366, 0.25), (-0.1657, -0.3252, 0.2165), (-0.1242, -0.2437, 0.125), (-0.109, -0.2138, 3.062e-17), (-0.2287, -0.7038, 0.0), (-0.2183, -0.6719, 0.125), (-0.19, -0.5849, 0.2165), (-0.1514, -0.466, 0.25), (-0.1128, -0.3471, 0.2165), (-0.08451, -0.2601, 0.125), (-0.07416, -0.2283, 3.062e-17), (-0.1158, -0.7309, 0.0), (-0.1105, -0.6978, 0.125), (-0.09621, -0.6074, 0.2165), (-0.07665, -0.484, 0.25), (-0.0571, -0.3605, 0.2165), (-0.04278, -0.2701, 0.125), (-0.03754, -0.237, 3.062e-17), (5.587e-08, -0.74, 0.0), (5.334e-08, -0.7065, 0.125), (4.643e-08, -0.615, 0.2165), (3.699e-08, -0.49, 0.25), (2.756e-08, -0.365, 0.2165), (2.065e-08, -0.2735, 0.125), (1.812e-08, -0.24, 3.062e-17), (0.1158, -0.7309, 0.0), (0.1105, -0.6978, 0.125), (0.09621, -0.6074, 0.2165), (0.07665, -0.484, 0.25), (0.0571, -0.3605, 0.2165), (0.04278, -0.2701, 0.125), (0.03754, -0.237, 3.062e-17), (0.2287, -0.7038, 0.0), (0.2183, -0.6719, 0.125), (0.19, -0.5849, 0.2165), (0.1514, -0.466, 0.25), (0.1128, -0.3471, 0.2165), (0.08451, -0.2601, 0.125), (0.07416, -0.2283, 3.062e-17), (0.336, -0.6593, 0.0), (0.3207, -0.6295, 0.125), (0.2792, -0.548, 0.2165), (0.2225, -0.4366, 0.25), (0.1657, -0.3252, 0.2165), (0.1242, -0.2437, 0.125), (0.109, -0.2138, 3.062e-17), (0.435, -0.5987, 0.0), (0.4153, -0.5716, 0.125), (0.3615, -0.4975, 0.2165), (0.288, -0.3964, 0.25), (0.2145, -0.2953, 0.2165), (0.1608, -0.2213, 0.125), (0.1411, -0.1942, 3.062e-17), (0.5233, -0.5233, 0.0), (0.4996, -0.4996, 0.125), (0.4349, -0.4349, 0.2165), (0.3465, -0.3465, 0.25), (0.2581, -0.2581, 0.2165), (0.1934, -0.1934, 0.125), (0.1697, -0.1697, 3.062e-17), (0.5987, -0.435, 0.0), (0.5716, -0.4153, 0.125), (0.4975, -0.3615, 0.2165), (0.3964, -0.288, 0.25), (0.2953, -0.2145, 0.2165), (0.2213, -0.1608, 0.125), (0.1942, -0.1411, 3.062e-17), (0.6593, -0.336, 0.0), (0.6295, -0.3207, 0.125), (0.548, -0.2792, 0.2165), (0.4366, -0.2225, 0.25), (0.3252, -0.1657, 0.2165), (0.2437, -0.1242, 0.125), (0.2138, -0.109, 3.062e-17), (0.7038, -0.2287, 0.0), (0.6719, -0.2183, 0.125), (0.5849, -0.19, 0.2165), (0.466, -0.1514, 0.25), (0.3471, -0.1128, 0.2165), (0.2601, -0.08451, 0.125), (0.2283, -0.07416, 3.062e-17), (0.7309, -0.1158, 0.0), (0.6978, -0.1105, 0.125), (0.6074, -0.09621, 0.2165), (0.484, -0.07665, 0.25), (0.3605, -0.0571, 0.2165), (0.2701, -0.04278, 0.125), (0.237, -0.03754, 3.062e-17)], [], [(0, 12, 13, 1), (1, 13, 14, 2), (2, 14, 15, 3), (3, 15, 16, 4), (4, 16, 17, 5), (5, 17, 18, 6), (6, 18, 19, 7), (7, 19, 20, 8), (8, 20, 21, 9), (9, 21, 22, 10), (10, 22, 23, 11), (11, 23, 12, 0), (12, 24, 25, 13), (13, 25, 26, 14), (14, 26, 27, 15), (15, 27, 28, 16), (16, 28, 29, 17), (17, 29, 30, 18), (18, 30, 31, 19), (19, 31, 32, 20), (20, 32, 33, 21), (21, 33, 34, 22), (22, 34, 35, 23), (23, 35, 24, 12), (24, 36, 37, 25), (25, 37, 38, 26), (26, 38, 39, 27), (27, 39, 40, 28), (28, 40, 41, 29), (29, 41, 42, 30), (30, 42, 43, 31), (31, 43, 44, 32), (32, 44, 45, 33), (33, 45, 46, 34), (34, 46, 47, 35), (35, 47, 36, 24), (36, 48, 49, 37), (37, 49, 50, 38), (38, 50, 51, 39), (39, 51, 52, 40), (40, 52, 53, 41), (41, 53, 54, 42), (42, 54, 55, 43), (43, 55, 56, 44), (44, 56, 57, 45), (45, 57, 58, 46), (46, 58, 59, 47), (47, 59, 48, 36), (48, 60, 61, 49), (49, 61, 62, 50), (50, 62, 63, 51), (51, 63, 64, 52), (52, 64, 65, 53), (53, 65, 66, 54), (54, 66, 67, 55), (55, 67, 68, 56), (56, 68, 69, 57), (57, 69, 70, 58), (58, 70, 71, 59), (59, 71, 60, 48), (60, 72, 73, 61), (61, 73, 74, 62), (62, 74, 75, 63), (63, 75, 76, 64), (64, 76, 77, 65), (65, 77, 78, 66), (66, 78, 79, 67), (67, 79, 80, 68), (68, 80, 81, 69), (69, 81, 82, 70), (70, 82, 83, 71), (71, 83, 72, 60), (72, 84, 85, 73), (73, 85, 86, 74), (74, 86, 87, 75), (75, 87, 88, 76), (76, 88, 89, 77), (77, 89, 90, 78), (78, 90, 91, 79), (79, 91, 92, 80), (80, 92, 93, 81), (81, 93, 94, 82), (82, 94, 95, 83), (83, 95, 84, 72), (84, 96, 97, 85), (85, 97, 98, 86), (86, 98, 99, 87), (87, 99, 100, 88), (88, 100, 101, 89), (89, 101, 102, 90), (90, 102, 103, 91), (91, 103, 104, 92), (92, 104, 105, 93), (93, 105, 106, 94), (94, 106, 107, 95), (95, 107, 96, 84), (96, 108, 109, 97), (97, 109, 110, 98), (98, 110, 111, 99), (99, 111, 112, 100), (100, 112, 113, 101), (101, 113, 114, 102), (102, 114, 115, 103), (103, 115, 116, 104), (104, 116, 117, 105), (105, 117, 118, 106), (106, 118, 119, 107), (107, 119, 108, 96), (108, 120, 121, 109), (109, 121, 122, 110), (110, 122, 123, 111), (111, 123, 124, 112), (112, 124, 125, 113), (113, 125, 126, 114), (114, 126, 127, 115), (115, 127, 128, 116), (116, 128, 129, 117), (117, 129, 130, 118), (118, 130, 131, 119), (119, 131, 120, 108), (120, 132, 133, 121), (121, 133, 134, 122), (122, 134, 135, 123), (123, 135, 136, 124), (124, 136, 137, 125), (125, 137, 138, 126), (126, 138, 139, 127), (127, 139, 140, 128), (128, 140, 141, 129), (129, 141, 142, 130), (130, 142, 143, 131), (131, 143, 132, 120), (132, 144, 145, 133), (133, 145, 146, 134), (134, 146, 147, 135), (135, 147, 148, 136), (136, 148, 149, 137), (137, 149, 150, 138), (138, 150, 151, 139), (139, 151, 152, 140), (140, 152, 153, 141), (141, 153, 154, 142), (142, 154, 155, 143), (143, 155, 144, 132), (144, 156, 157, 145), (145, 157, 158, 146), (146, 158, 159, 147), (147, 159, 160, 148), (148, 160, 161, 149), (149, 161, 162, 150), (150, 162, 163, 151), (151, 163, 164, 152), (152, 164, 165, 153), (153, 165, 166, 154), (154, 166, 167, 155), (155, 167, 156, 144), (156, 168, 169, 157), (157, 169, 170, 158), (158, 170, 171, 159), (159, 171, 172, 160), (160, 172, 173, 161), (161, 173, 174, 162), (162, 174, 175, 163), (163, 175, 176, 164), (164, 176, 177, 165), (165, 177, 178, 166), (166, 178, 179, 167), (167, 179, 168, 156), (168, 180, 181, 169), (169, 181, 182, 170), (170, 182, 183, 171), (171, 183, 184, 172), (172, 184, 185, 173), (173, 185, 186, 174), (174, 186, 187, 175), (175, 187, 188, 176), (176, 188, 189, 177), (177, 189, 190, 178), (178, 190, 191, 179), (179, 191, 180, 168), (180, 192, 193, 181), (181, 193, 194, 182), (182, 194, 195, 183), (183, 195, 196, 184), (184, 196, 197, 185), (185, 197, 198, 186), (186, 198, 199, 187), (187, 199, 200, 188), (188, 200, 201, 189), (189, 201, 202, 190), (190, 202, 203, 191), (191, 203, 192, 180), (192, 204, 205, 193), (193, 205, 206, 194), (194, 206, 207, 195), (195, 207, 208, 196), (196, 208, 209, 197), (197, 209, 210, 198), (198, 210, 211, 199), (199, 211, 212, 200), (200, 212, 213, 201), (201, 213, 214, 202), (202, 214, 215, 203), (203, 215, 204, 192), (204, 216, 217, 205), (205, 217, 218, 206), (206, 218, 219, 207), (207, 219, 220, 208), (208, 220, 221, 209), (209, 221, 222, 210), (210, 222, 223, 211), (211, 223, 224, 212), (212, 224, 225, 213), (213, 225, 226, 214), (214, 226, 227, 215), (215, 227, 216, 204), (216, 228, 229, 217), (217, 229, 230, 218), (218, 230, 231, 219), (219, 231, 232, 220), (220, 232, 233, 221), (221, 233, 234, 222), (222, 234, 235, 223), (223, 235, 236, 224), (224, 236, 237, 225), (225, 237, 238, 226), (226, 238, 239, 227), (227, 239, 228, 216), (228, 240, 241, 229), (229, 241, 242, 230), (230, 242, 243, 231), (231, 243, 244, 232), (232, 244, 245, 233), (233, 245, 246, 234), (234, 246, 247, 235), (235, 247, 248, 236), (236, 248, 249, 237), (237, 249, 250, 238), (238, 250, 251, 239), (239, 251, 240, 228), (240, 252, 253, 241), (241, 253, 254, 242), (242, 254, 255, 243), (243, 255, 256, 244), (244, 256, 257, 245), (245, 257, 258, 246), (246, 258, 259, 247), (247, 259, 260, 248), (248, 260, 261, 249), (249, 261, 262, 250), (250, 262, 263, 251), (251, 263, 252, 240), (252, 264, 265, 253), (253, 265, 266, 254), (254, 266, 267, 255), (255, 267, 268, 256), (256, 268, 269, 257), (257, 269, 270, 258), (258, 270, 271, 259), (259, 271, 272, 260), (260, 272, 273, 261), (261, 273, 274, 262), (262, 274, 275, 263), (263, 275, 264, 252), (264, 276, 277, 265), (265, 277, 278, 266), (266, 278, 279, 267), (267, 279, 280, 268), (268, 280, 281, 269), (269, 281, 282, 270), (270, 282, 283, 271), (271, 283, 284, 272), (272, 284, 285, 273), (273, 285, 286, 274), (274, 286, 287, 275), (275, 287, 276, 264), (276, 288, 289, 277), (277, 289, 290, 278), (278, 290, 291, 279), (279, 291, 292, 280), (280, 292, 293, 281), (281, 293, 294, 282), (282, 294, 295, 283), (283, 295, 296, 284), (284, 296, 297, 285), (285, 297, 298, 286), (286, 298, 299, 287), (287, 299, 288, 276), (288, 300, 301, 289), (289, 301, 302, 290), (290, 302, 303, 291), (291, 303, 304, 292), (292, 304, 305, 293), (293, 305, 306, 294), (294, 306, 307, 295), (295, 307, 308, 296), (296, 308, 309, 297), (297, 309, 310, 298), (298, 310, 311, 299), (299, 311, 300, 288), (300, 312, 313, 301), (301, 313, 314, 302), (302, 314, 315, 303), (303, 315, 316, 304), (304, 316, 317, 305), (305, 317, 318, 306), (306, 318, 319, 307), (307, 319, 320, 308), (308, 320, 321, 309), (309, 321, 322, 310), (310, 322, 323, 311), (311, 323, 312, 300), (312, 324, 325, 313), (313, 325, 326, 314), (314, 326, 327, 315), (315, 327, 328, 316), (316, 328, 329, 317), (317, 329, 330, 318), (318, 330, 331, 319), (319, 331, 332, 320), (320, 332, 333, 321), (321, 333, 334, 322), (322, 334, 335, 323), (323, 335, 324, 312), (324, 336, 337, 325), (325, 337, 338, 326), (326, 338, 339, 327), (327, 339, 340, 328), (328, 340, 341, 329), (329, 341, 342, 330), (330, 342, 343, 331), (331, 343, 344, 332), (332, 344, 345, 333), (333, 345, 346, 334), (334, 346, 347, 335), (335, 347, 336, 324), (336, 348, 349, 337), (337, 349, 350, 338), (338, 350, 351, 339), (339, 351, 352, 340), (340, 352, 353, 341), (341, 353, 354, 342), (342, 354, 355, 343), (343, 355, 356, 344), (344, 356, 357, 345), (345, 357, 358, 346), (346, 358, 359, 347), (347, 359, 348, 336), (348, 360, 361, 349), (349, 361, 362, 350), (350, 362, 363, 351), (351, 363, 364, 352), (352, 364, 365, 353), (353, 365, 366, 354), (354, 366, 367, 355), (355, 367, 368, 356), (356, 368, 369, 357), (357, 369, 370, 358), (358, 370, 371, 359), (359, 371, 360, 348), (360, 372, 373, 361), (361, 373, 374, 362), (362, 374, 375, 363), (363, 375, 376, 364), (364, 376, 377, 365), (365, 377, 378, 366), (366, 378, 379, 367), (367, 379, 380, 368), (368, 380, 381, 369), (369, 381, 382, 370), (370, 382, 383, 371), (371, 383, 372, 360), (372, 384, 385, 373), (373, 385, 386, 374), (374, 386, 387, 375), (375, 387, 388, 376), (376, 388, 389, 377), (377, 389, 390, 378), (378, 390, 391, 379), (379, 391, 392, 380), (380, 392, 393, 381), (381, 393, 394, 382), (382, 394, 395, 383), (383, 395, 384, 372), (384, 396, 397, 385), (385, 397, 398, 386), (386, 398, 399, 387), (387, 399, 400, 388), (388, 400, 401, 389), (389, 401, 402, 390), (390, 402, 403, 391), (391, 403, 404, 392), (392, 404, 405, 393), (393, 405, 406, 394), (394, 406, 407, 395), (395, 407, 396, 384), (396, 408, 409, 397), (397, 409, 410, 398), (398, 410, 411, 399), (399, 411, 412, 400), (400, 412, 413, 401), (401, 413, 414, 402), (402, 414, 415, 403), (403, 415, 416, 404), (404, 416, 417, 405), (405, 417, 418, 406), (406, 418, 419, 407), (407, 419, 408, 396), (408, 420, 421, 409), (409, 421, 422, 410), (410, 422, 423, 411), (411, 423, 424, 412), (412, 424, 425, 413), (413, 425, 426, 414), (414, 426, 427, 415), (415, 427, 428, 416), (416, 428, 429, 417), (417, 429, 430, 418), (418, 430, 431, 419), (419, 431, 420, 408), (420, 432, 433, 421), (421, 433, 434, 422), (422, 434, 435, 423), (423, 435, 436, 424), (424, 436, 437, 425), (425, 437, 438, 426), (426, 438, 439, 427), (427, 439, 440, 428), (428, 440, 441, 429), (429, 441, 442, 430), (430, 442, 443, 431), (431, 443, 432, 420), (432, 444, 445, 433), (433, 445, 446, 434), (434, 446, 447, 435), (435, 447, 448, 436), (436, 448, 449, 437), (437, 449, 450, 438), (438, 450, 451, 439), (439, 451, 452, 440), (440, 452, 453, 441), (441, 453, 454, 442), (442, 454, 455, 443), (443, 455, 444, 432), (444, 456, 457, 445), (445, 457, 458, 446), (446, 458, 459, 447), (447, 459, 460, 448), (448, 460, 461, 449), (449, 461, 462, 450), (450, 462, 463, 451), (451, 463, 464, 452), (452, 464, 465, 453), (453, 465, 466, 454), (454, 466, 467, 455), (455, 467, 456, 444), (456, 468, 469, 457), (457, 469, 470, 458), (458, 470, 471, 459), (459, 471, 472, 460), (460, 472, 473, 461), (461, 473, 474, 462), (462, 474, 475, 463), (463, 475, 476, 464), (464, 476, 477, 465), (465, 477, 478, 466), (466, 478, 479, 467), (467, 479, 468, 456), (468, 0, 1, 469), (469, 1, 2, 470), (470, 2, 3, 471), (471, 3, 4, 472), (472, 4, 5, 473), (473, 5, 6, 474), (474, 6, 7, 475), (475, 7, 8, 476), (476, 8, 9, 477), (477, 9, 10, 478), (478, 10, 11, 479), (479, 11, 0, 468), (480, 487, 488, 481), (481, 488, 489, 482), (482, 489, 490, 483), (483, 490, 491, 484), (484, 491, 492, 485), (485, 492, 493, 486), (487, 494, 495, 488), (488, 495, 496, 489), (489, 496, 497, 490), (490, 497, 498, 491), (491, 498, 499, 492), (492, 499, 500, 493), (494, 501, 502, 495), (495, 502, 503, 496), (496, 503, 504, 497), (497, 504, 505, 498), (498, 505, 506, 499), (499, 506, 507, 500), (501, 508, 509, 502), (502, 509, 510, 503), (503, 510, 511, 504), (504, 511, 512, 505), (505, 512, 513, 506), (506, 513, 514, 507), (508, 515, 516, 509), (509, 516, 517, 510), (510, 517, 518, 511), (511, 518, 519, 512), (512, 519, 520, 513), (513, 520, 521, 514), (515, 522, 523, 516), (516, 523, 524, 517), (517, 524, 525, 518), (518, 525, 526, 519), (519, 526, 527, 520), (520, 527, 528, 521), (522, 529, 530, 523), (523, 530, 531, 524), (524, 531, 532, 525), (525, 532, 533, 526), (526, 533, 534, 527), (527, 534, 535, 528), (529, 536, 537, 530), (530, 537, 538, 531), (531, 538, 539, 532), (532, 539, 540, 533), (533, 540, 541, 534), (534, 541, 542, 535), (536, 543, 544, 537), (537, 544, 545, 538), (538, 545, 546, 539), (539, 546, 547, 540), (540, 547, 548, 541), (541, 548, 549, 542), (543, 550, 551, 544), (544, 551, 552, 545), (545, 552, 553, 546), (546, 553, 554, 547), (547, 554, 555, 548), (548, 555, 556, 549), (550, 557, 558, 551), (551, 558, 559, 552), (552, 559, 560, 553), (553, 560, 561, 554), (554, 561, 562, 555), (555, 562, 563, 556), (557, 564, 565, 558), (558, 565, 566, 559), (559, 566, 567, 560), (560, 567, 568, 561), (561, 568, 569, 562), (562, 569, 570, 563), (564, 571, 572, 565), (565, 572, 573, 566), (566, 573, 574, 567), (567, 574, 575, 568), (568, 575, 576, 569), (569, 576, 577, 570), (571, 578, 579, 572), (572, 579, 580, 573), (573, 580, 581, 574), (574, 581, 582, 575), (575, 582, 583, 576), (576, 583, 584, 577), (578, 585, 586, 579), (579, 586, 587, 580), (580, 587, 588, 581), (581, 588, 589, 582), (582, 589, 590, 583), (583, 590, 591, 584), (585, 592, 593, 586), (586, 593, 594, 587), (587, 594, 595, 588), (588, 595, 596, 589), (589, 596, 597, 590), (590, 597, 598, 591), (592, 599, 600, 593), (593, 600, 601, 594), (594, 601, 602, 595), (595, 602, 603, 596), (596, 603, 604, 597), (597, 604, 605, 598), (599, 606, 607, 600), (600, 607, 608, 601), (601, 608, 609, 602), (602, 609, 610, 603), (603, 610, 611, 604), (604, 611, 612, 605), (606, 613, 614, 607), (607, 614, 615, 608), (608, 615, 616, 609), (609, 616, 617, 610), (610, 617, 618, 611), (611, 618, 619, 612), (613, 620, 621, 614), (614, 621, 622, 615), (615, 622, 623, 616), (616, 623, 624, 617), (617, 624, 625, 618), (618, 625, 626, 619), (620, 627, 628, 621), (621, 628, 629, 622), (622, 629, 630, 623), (623, 630, 631, 624), (624, 631, 632, 625), (625, 632, 633, 626), (627, 634, 635, 628), (628, 635, 636, 629), (629, 636, 637, 630), (630, 637, 638, 631), (631, 638, 639, 632), (632, 639, 640, 633), (634, 641, 642, 635), (635, 642, 643, 636), (636, 643, 644, 637), (637, 644, 645, 638), (638, 645, 646, 639), (639, 646, 647, 640), (641, 648, 649, 642), (642, 649, 650, 643), (643, 650, 651, 644), (644, 651, 652, 645), (645, 652, 653, 646), (646, 653, 654, 647), (648, 655, 656, 649), (649, 656, 657, 650), (650, 657, 658, 651), (651, 658, 659, 652), (652, 659, 660, 653), (653, 660, 661, 654), (655, 662, 663, 656), (656, 663, 664, 657), (657, 664, 665, 658), (658, 665, 666, 659), (659, 666, 667, 660), (660, 667, 668, 661), (662, 669, 670, 663), (663, 670, 671, 664), (664, 671, 672, 665), (665, 672, 673, 666), (666, 673, 674, 667), (667, 674, 675, 668), (669, 676, 677, 670), (670, 677, 678, 671), (671, 678, 679, 672), (672, 679, 680, 673), (673, 680, 681, 674), (674, 681, 682, 675), (676, 683, 684, 677), (677, 684, 685, 678), (678, 685, 686, 679), (679, 686, 687, 680), (680, 687, 688, 681), (681, 688, 689, 682), (683, 690, 691, 684), (684, 691, 692, 685), (685, 692, 693, 686), (686, 693, 694, 687), (687, 694, 695, 688), (688, 695, 696, 689), (690, 697, 698, 691), (691, 698, 699, 692), (692, 699, 700, 693), (693, 700, 701, 694), (694, 701, 702, 695), (695, 702, 703, 696), (697, 704, 705, 698), (698, 705, 706, 699), (699, 706, 707, 700), (700, 707, 708, 701), (701, 708, 709, 702), (702, 709, 710, 703), (704, 711, 712, 705), (705, 712, 713, 706), (706, 713, 714, 707), (707, 714, 715, 708), (708, 715, 716, 709), (709, 716, 717, 710), (711, 718, 719, 712), (712, 719, 720, 713), (713, 720, 721, 714), (714, 721, 722, 715), (715, 722, 723, 716), (716, 723, 724, 717), (718, 725, 726, 719), (719, 726, 727, 720), (720, 727, 728, 721), (721, 728, 729, 722), (722, 729, 730, 723), (723, 730, 731, 724), (725, 732, 733, 726), (726, 733, 734, 727), (727, 734, 735, 728), (728, 735, 736, 729), (729, 736, 737, 730), (730, 737, 738, 731), (732, 739, 740, 733), (733, 740, 741, 734), (734, 741, 742, 735), (735, 742, 743, 736), (736, 743, 744, 737), (737, 744, 745, 738), (739, 746, 747, 740), (740, 747, 748, 741), (741, 748, 749, 742), (742, 749, 750, 743), (743, 750, 751, 744), (744, 751, 752, 745), (746, 753, 754, 747), (747, 754, 755, 748), (748, 755, 756, 749), (749, 756, 757, 750), (750, 757, 758, 751), (751, 758, 759, 752), (753, 480, 481, 754), (754, 481, 482, 755), (755, 482, 483, 756), (756, 483, 484, 757), (757, 484, 485, 758), (758, 485, 486, 759)])
me_torus_001.polygons.foreach_set('use_smooth', [True] * 720)
me_torus_001.materials.append(mat_material)
me_torus_001.use_remesh_preserve_volume = False
me_torus_001.use_remesh_preserve_attributes = False
me_torus_001.use_mirror_vertex_groups = False
me_torus_001.update()
me_plane = bpy.data.meshes.new('Plane')
me_plane.from_pydata([(-1.0, -1.0, 0.0), (1.0, -1.0, 0.0), (-1.0, 1.0, 0.0), (1.0, 1.0, 0.0)], [], [(0, 1, 3, 2)])
_uv = me_plane.uv_layers.new(name='UVMap')
_uv.uv.foreach_set('vector', [0.0001, 9.998e-05, 0.9999, 9.998e-05, 0.9999, 0.9999, 9.998e-05, 0.9999])
me_plane.materials.append(mat_material_002)
me_plane.use_remesh_preserve_volume = False
me_plane.use_remesh_preserve_attributes = False
me_plane.use_mirror_vertex_groups = False
me_plane.update()
me_cylinder_001 = bpy.data.meshes.new('Cylinder.001')
me_cylinder_001.from_pydata([(-0.1789, 0.9055, -0.9707), (-0.1364, 0.6815, 1.52), (0.1818, 0.9025, -0.9707), (0.1355, 0.6792, 1.52), (0.514, 0.7617, -0.9707), (0.3857, 0.5731, 1.52), (0.767, 0.5044, -0.9707), (0.5764, 0.3793, 1.52), (0.9023, 0.17, -0.9707), (0.6783, 0.1273, 1.52), (0.8993, -0.1908, -0.9707), (0.6761, -0.1445, 1.52), (0.7585, -0.523, -0.9707), (0.57, -0.3948, 1.52), (0.5013, -0.776, -0.9707), (0.3762, -0.5854, 1.52), (0.1668, -0.9113, -0.9707), (0.1242, -0.6873, 1.52), (-0.1939, -0.9083, -0.9707), (-0.1477, -0.6851, 1.52), (-0.5261, -0.7675, -0.9707), (-0.3979, -0.579, 1.52), (-0.7791, -0.5103, -0.9707), (-0.5886, -0.3852, 1.52), (-0.9144, -0.1758, -0.9707), (-0.6905, -0.1332, 1.52), (-0.9114, 0.185, -0.9707), (-0.6883, 0.1386, 1.52), (-0.7706, 0.5172, -0.9707), (-0.5822, 0.3889, 1.52), (-0.5134, 0.7702, -0.9707), (-0.3884, 0.5795, 1.52), (-0.193, 0.9795, -0.9707), (0.1971, 0.9762, -0.9707), (0.5564, 0.8239, -0.9707), (0.83, 0.5458, -0.9707), (0.9763, 0.1841, -0.9707), (0.9731, -0.2061, -0.9707), (0.8208, -0.5653, -0.9707), (0.5426, -0.8389, -0.9707), (0.1809, -0.9853, -0.9707), (-0.2092, -0.982, -0.9707), (-0.5685, -0.8298, -0.9707), (-0.8421, -0.5516, -0.9707), (-0.9884, -0.1899, -0.9707), (-0.9852, 0.2003, -0.9707), (-0.8329, 0.5595, -0.9707), (-0.5547, 0.8331, -0.9707), (-0.1931, 0.9794, 1.52), (0.1971, 0.9762, 1.52), (0.5563, 0.8239, 1.52), (0.8299, 0.5457, 1.52), (0.9763, 0.184, 1.52), (0.973, -0.2061, 1.52), (0.8207, -0.5654, 1.52), (0.5426, -0.839, 1.52), (0.1809, -0.9853, 1.52), (-0.2093, -0.9821, 1.52), (-0.5685, -0.8298, 1.52), (-0.8421, -0.5516, 1.52), (-0.9885, -0.1899, 1.52), (-0.9852, 0.2003, 1.52), (-0.833, 0.5595, 1.52), (-0.5548, 0.8331, 1.52), (-0.193, 0.9795, -0.9707), (0.1971, 0.9762, -0.9707), (0.5564, 0.8239, -0.9707), (0.83, 0.5458, -0.9707), (0.9763, 0.1841, -0.9707), (0.9731, -0.2061, -0.9707), (0.8208, -0.5653, -0.9707), (0.5426, -0.8389, -0.9707), (0.1809, -0.9853, -0.9707), (-0.2092, -0.982, -0.9707), (-0.5685, -0.8298, -0.9707), (-0.8421, -0.5516, -0.9707), (-0.9884, -0.1899, -0.9707), (-0.9852, 0.2003, -0.9707), (-0.8329, 0.5595, -0.9707), (-0.5547, 0.8331, -0.9707), (0.1971, 0.9762, 1.52), (-0.1931, 0.9794, 1.52), (0.5563, 0.8239, 1.52), (0.8299, 0.5457, 1.52), (0.9763, 0.184, 1.52), (0.973, -0.2061, 1.52), (0.8207, -0.5654, 1.52), (0.5426, -0.839, 1.52), (0.1809, -0.9853, 1.52), (-0.2093, -0.9821, 1.52), (-0.5685, -0.8298, 1.52), (-0.8421, -0.5516, 1.52), (-0.9885, -0.1899, 1.52), (-0.9852, 0.2003, 1.52), (-0.833, 0.5595, 1.52), (-0.5548, 0.8331, 1.52), (-0.1349, 0.6736, 1.469), (0.1338, 0.6713, 1.469), (0.3812, 0.5665, 1.469), (0.5696, 0.3749, 1.469), (0.6704, 0.1258, 1.469), (0.6682, -0.1429, 1.469), (0.5633, -0.3903, 1.469), (0.3717, -0.5787, 1.469), (0.1227, -0.6795, 1.469), (-0.146, -0.6772, 1.469), (-0.3934, -0.5724, 1.469), (-0.5818, -0.3808, 1.469), (-0.6826, -0.1317, 1.469), (-0.6804, 0.137, 1.469), (-0.5755, 0.3844, 1.469), (-0.384, 0.5728, 1.469), (0.1818, 0.9024, 1.469), (-0.179, 0.9054, 1.469), (-0.5135, 0.7701, 1.469), (-0.194, -0.9083, 1.469), (0.1668, -0.9113, 1.469), (0.514, 0.7616, 1.469), (-0.5262, -0.7675, 1.469), (0.767, 0.5044, 1.469), (-0.7792, -0.5103, 1.469), (0.9023, 0.1699, 1.469), (-0.9145, -0.1758, 1.469), (0.8993, -0.1908, 1.469), (-0.9115, 0.1849, 1.469), (0.7585, -0.523, 1.469), (-0.7707, 0.5171, 1.469), (0.5012, -0.776, 1.469), (0.1834, 0.9103, 1.52), (-0.1805, 0.9133, 1.52), (0.5185, 0.7683, 1.52), (0.7737, 0.5088, 1.52), (0.9102, 0.1715, 1.52), (0.9072, -0.1925, 1.52), (0.7651, -0.5275, 1.52), (0.5057, -0.7827, 1.52), (0.1683, -0.9192, 1.52), (-0.1956, -0.9162, 1.52), (-0.5307, -0.7742, 1.52), (-0.7859, -0.5147, 1.52), (-0.9224, -0.1773, 1.52), (-0.9194, 0.1866, 1.52), (-0.7773, 0.5216, 1.52), (-0.5179, 0.7768, 1.52), (-0.179, 0.9054, 1.469), (0.1818, 0.9024, 1.469), (0.514, 0.7616, 1.469), (0.767, 0.5044, 1.469), (0.9023, 0.1699, 1.469), (0.8993, -0.1908, 1.469), (0.7585, -0.523, 1.469), (0.5012, -0.776, 1.469), (0.1668, -0.9113, 1.469), (-0.194, -0.9083, 1.469), (-0.5262, -0.7675, 1.469), (-0.7792, -0.5103, 1.469), (-0.9145, -0.1758, 1.469), (-0.9115, 0.1849, 1.469), (-0.7707, 0.5171, 1.469), (-0.5135, 0.7701, 1.469), (0.1971, 0.9762, -0.7711), (0.5564, 0.8239, -0.7711), (0.83, 0.5458, -0.7711), (0.9763, 0.1841, -0.7711), (0.9731, -0.2061, -0.7711), (0.8208, -0.5653, -0.7711), (0.5426, -0.8389, -0.7711), (0.1809, -0.9853, -0.7711), (-0.2093, -0.982, -0.7711), (-0.5685, -0.8298, -0.7711), (-0.8421, -0.5516, -0.7711), (-0.9884, -0.1899, -0.7711), (-0.9852, 0.2003, -0.7711), (-0.8329, 0.5595, -0.7711), (-0.5547, 0.8331, -0.7711), (-0.193, 0.9795, -0.7711), (-0.193, 0.9795, -0.4834), (0.1971, 0.9762, -0.4834), (0.5564, 0.8239, -0.4834), (0.83, 0.5458, -0.4834), (0.9763, 0.1841, -0.4834), (0.9731, -0.2061, -0.4834), (0.8208, -0.5653, -0.4834), (0.5426, -0.8389, -0.4834), (0.1809, -0.9853, -0.4834), (-0.2093, -0.9821, -0.4834), (-0.5685, -0.8298, -0.4834), (-0.8421, -0.5516, -0.4834), (-0.9884, -0.1899, -0.4834), (-0.9852, 0.2003, -0.4834), (-0.8329, 0.5595, -0.4834), (-0.5547, 0.8331, -0.4834), (0.9763, 0.1841, -0.4834), (0.9763, 0.1841, -0.7711), (0.9731, -0.2061, -0.4834), (0.9731, -0.2061, -0.7711), (0.9763, 0.1841, -0.4834), (0.9763, 0.1841, -0.7711), (0.9731, -0.2061, -0.4834), (0.9731, -0.2061, -0.7711), (0.9763, 0.1841, -0.4834), (0.9763, 0.1841, -0.7711), (0.9731, -0.2061, -0.4834), (0.9731, -0.2061, -0.7711), (0.9763, 0.1841, -0.4834), (0.9763, 0.1841, -0.7711), (0.9731, -0.2061, -0.4834), (0.9731, -0.2061, -0.7711), (1.204, 0.1841, -0.5489), (1.204, 0.1841, -0.8367), (1.2, -0.2061, -0.5489), (1.2, -0.2061, -0.8367), (1.359, 0.1822, -0.5674), (1.502, 0.1822, -0.8166), (1.357, -0.208, -0.569), (1.499, -0.208, -0.8182), (1.49, 0.1806, -0.5007), (1.708, 0.1806, -0.6856), (1.488, -0.2096, -0.5032), (1.706, -0.2096, -0.6881), (1.595, 0.179, -0.3814), (1.853, 0.179, -0.503), (1.593, -0.2112, -0.3844), (1.852, -0.2112, -0.506), (1.696, 0.1768, -0.1671), (1.971, 0.1768, -0.2416), (1.695, -0.2134, -0.1703), (1.97, -0.2134, -0.2447), (1.741, 0.1752, -0.02676), (2.025, 0.1752, -0.001681), (1.742, -0.215, -0.03001), (2.025, -0.215, -0.004927), (1.706, 0.1714, 0.4059), (1.981, 0.1714, 0.4803), (1.707, -0.2187, 0.4027), (1.982, -0.2187, 0.4772), (1.706, 0.1714, 0.4059), (1.981, 0.1714, 0.4803), (1.707, -0.2187, 0.4027), (1.982, -0.2187, 0.4772), (1.672, 0.1701, 0.5406), (1.93, 0.1701, 0.6622), (1.673, -0.2201, 0.5376), (1.931, -0.2201, 0.6592), (1.637, 0.169, 0.6276), (1.855, 0.169, 0.8125), (1.639, -0.2211, 0.6251), (1.857, -0.2211, 0.81), (1.471, 0.1583, 0.8338), (1.691, 0.1753, 1.016), (1.468, -0.2317, 0.824), (1.688, -0.2147, 1.006), (1.407, 0.1654, 0.8543), (1.527, 0.1663, 1.115), (1.407, -0.2248, 0.8556), (1.528, -0.2239, 1.116), (1.141, 0.1631, 0.8415), (1.141, 0.1631, 1.129), (1.144, -0.227, 0.8415), (1.144, -0.227, 1.129), (-0.1931, 0.9794, 1.119), (0.1971, 0.9762, 1.119), (0.5563, 0.8239, 1.119), (0.8299, 0.5457, 1.119), (0.9763, 0.184, 1.119), (0.973, -0.2061, 1.119), (0.8208, -0.5654, 1.119), (0.5426, -0.839, 1.119), (0.1809, -0.9853, 1.119), (-0.2093, -0.9821, 1.119), (-0.5685, -0.8298, 1.119), (-0.8421, -0.5516, 1.119), (-0.9885, -0.1899, 1.119), (-0.9852, 0.2003, 1.119), (-0.8329, 0.5595, 1.119), (-0.5548, 0.8331, 1.119), (0.1971, 0.9762, 0.7184), (0.5563, 0.8239, 0.7184), (0.8299, 0.5457, 0.7184), (0.9763, 0.184, 0.7184), (0.9731, -0.2061, 0.7184), (0.8208, -0.5654, 0.7184), (0.5426, -0.839, 0.7184), (0.1809, -0.9853, 0.7184), (-0.2093, -0.9821, 0.7184), (-0.5685, -0.8298, 0.7184), (-0.8421, -0.5516, 0.7184), (-0.9885, -0.1899, 0.7184), (-0.9852, 0.2003, 0.7184), (-0.8329, 0.5595, 0.7184), (-0.5548, 0.8331, 0.7184), (-0.1931, 0.9794, 0.7184), (1.078, 0.1841, -0.8035), (1.074, -0.2061, -0.8032), (1.102, 0.1841, -0.5168), (1.099, -0.2061, -0.5166), (1.067, 0.1725, 0.7861), (1.067, -0.2176, 0.7861), (1.067, 0.1725, 1.125), (1.067, -0.2176, 1.125), (0.9962, 0.1815, 0.7333), (0.9938, -0.2087, 0.7333), (0.9962, 0.1815, 1.12), (0.9938, -0.2087, 1.12)], [], [(48, 81, 80, 49), (49, 80, 82, 50), (50, 82, 83, 51), (51, 83, 84, 52), (52, 84, 85, 53), (53, 85, 86, 54), (54, 86, 87, 55), (55, 87, 88, 56), (56, 88, 89, 57), (57, 89, 90, 58), (58, 90, 91, 59), (59, 91, 92, 60), (60, 92, 93, 61), (61, 93, 94, 62), (3, 1, 31, 29, 27, 25, 23, 21, 19, 17, 15, 13, 11, 9, 7, 5), (62, 94, 95, 63), (63, 95, 81, 48), (113, 112, 145, 144), (79, 47, 32, 64), (78, 46, 47, 79), (77, 45, 46, 78), (76, 44, 45, 77), (75, 43, 44, 76), (74, 42, 43, 75), (73, 41, 42, 74), (72, 40, 41, 73), (71, 39, 40, 72), (70, 38, 39, 71), (69, 37, 38, 70), (68, 36, 37, 69), (67, 35, 36, 68), (66, 34, 35, 67), (65, 33, 34, 66), (64, 32, 33, 65), (275, 63, 48, 260), (274, 62, 63, 275), (273, 61, 62, 274), (272, 60, 61, 273), (271, 59, 60, 272), (270, 58, 59, 271), (269, 57, 58, 270), (268, 56, 57, 269), (267, 55, 56, 268), (266, 54, 55, 267), (265, 53, 54, 266), (264, 52, 53, 265), (263, 51, 52, 264), (262, 50, 51, 263), (261, 49, 50, 262), (260, 48, 49, 261), (2, 0, 64, 65), (4, 2, 65, 66), (6, 4, 66, 67), (8, 6, 67, 68), (10, 8, 68, 69), (12, 10, 69, 70), (14, 12, 70, 71), (16, 14, 71, 72), (18, 16, 72, 73), (20, 18, 73, 74), (22, 20, 74, 75), (24, 22, 75, 76), (26, 24, 76, 77), (28, 26, 77, 78), (30, 28, 78, 79), (0, 30, 79, 64), (129, 128, 80, 81), (128, 130, 82, 80), (130, 131, 83, 82), (131, 132, 84, 83), (132, 133, 85, 84), (133, 134, 86, 85), (134, 135, 87, 86), (135, 136, 88, 87), (136, 137, 89, 88), (137, 138, 90, 89), (138, 139, 91, 90), (139, 140, 92, 91), (140, 141, 93, 92), (141, 142, 94, 93), (142, 143, 95, 94), (143, 129, 81, 95), (96, 97, 98, 99, 100, 101, 102, 103, 104, 105, 106, 107, 108, 109, 110, 111), (114, 113, 144, 159), (116, 115, 153, 152), (112, 117, 146, 145), (115, 118, 154, 153), (117, 119, 147, 146), (118, 120, 155, 154), (119, 121, 148, 147), (120, 122, 156, 155), (121, 123, 149, 148), (122, 124, 157, 156), (123, 125, 150, 149), (124, 126, 158, 157), (125, 127, 151, 150), (126, 114, 159, 158), (127, 116, 152, 151), (14, 16, 116, 127), (28, 30, 114, 126), (12, 14, 127, 125), (26, 28, 126, 124), (10, 12, 125, 123), (24, 26, 124, 122), (8, 10, 123, 121), (22, 24, 122, 120), (6, 8, 121, 119), (20, 22, 120, 118), (4, 6, 119, 117), (18, 20, 118, 115), (2, 4, 117, 112), (16, 18, 115, 116), (30, 0, 113, 114), (0, 2, 112, 113), (1, 3, 128, 129), (3, 5, 130, 128), (5, 7, 131, 130), (7, 9, 132, 131), (9, 11, 133, 132), (11, 13, 134, 133), (13, 15, 135, 134), (15, 17, 136, 135), (17, 19, 137, 136), (19, 21, 138, 137), (21, 23, 139, 138), (23, 25, 140, 139), (25, 27, 141, 140), (27, 29, 142, 141), (29, 31, 143, 142), (31, 1, 129, 143), (97, 96, 144, 145), (98, 97, 145, 146), (99, 98, 146, 147), (100, 99, 147, 148), (101, 100, 148, 149), (102, 101, 149, 150), (103, 102, 150, 151), (104, 103, 151, 152), (105, 104, 152, 153), (106, 105, 153, 154), (107, 106, 154, 155), (108, 107, 155, 156), (109, 108, 156, 157), (110, 109, 157, 158), (111, 110, 158, 159), (96, 111, 159, 144), (32, 175, 160, 33), (33, 160, 161, 34), (34, 161, 162, 35), (35, 162, 163, 36), (36, 163, 164, 37), (37, 164, 165, 38), (38, 165, 166, 39), (39, 166, 167, 40), (40, 167, 168, 41), (41, 168, 169, 42), (42, 169, 170, 43), (43, 170, 171, 44), (44, 171, 172, 45), (45, 172, 173, 46), (46, 173, 174, 47), (47, 174, 175, 32), (175, 176, 177, 160), (160, 177, 178, 161), (161, 178, 179, 162), (162, 179, 180, 163), (180, 181, 194, 192), (164, 181, 182, 165), (165, 182, 183, 166), (166, 183, 184, 167), (167, 184, 185, 168), (168, 185, 186, 169), (169, 186, 187, 170), (170, 187, 188, 171), (171, 188, 189, 172), (172, 189, 190, 173), (173, 190, 191, 174), (174, 191, 176, 175), (194, 195, 199, 198), (181, 164, 195, 194), (164, 163, 193, 195), (163, 180, 192, 193), (199, 197, 201, 203), (195, 193, 197, 199), (193, 192, 196, 197), (192, 194, 198, 196), (200, 202, 206, 204), (197, 196, 200, 201), (196, 198, 202, 200), (198, 199, 203, 202), (293, 292, 209, 211), (202, 203, 207, 206), (203, 201, 205, 207), (201, 200, 204, 205), (210, 211, 215, 214), (292, 294, 208, 209), (294, 295, 210, 208), (295, 293, 211, 210), (215, 213, 217, 219), (211, 209, 213, 215), (209, 208, 212, 213), (208, 210, 214, 212), (216, 218, 222, 220), (213, 212, 216, 217), (212, 214, 218, 216), (214, 215, 219, 218), (223, 221, 225, 227), (218, 219, 223, 222), (219, 217, 221, 223), (217, 216, 220, 221), (227, 225, 229, 231), (221, 220, 224, 225), (220, 222, 226, 224), (222, 223, 227, 226), (228, 230, 234, 232), (225, 224, 228, 229), (224, 226, 230, 228), (226, 227, 231, 230), (235, 233, 237, 239), (230, 231, 235, 234), (231, 229, 233, 235), (229, 228, 232, 233), (237, 236, 240, 241), (233, 232, 236, 237), (232, 234, 238, 236), (234, 235, 239, 238), (240, 242, 246, 244), (236, 238, 242, 240), (238, 239, 243, 242), (239, 237, 241, 243), (247, 245, 249, 251), (242, 243, 247, 246), (243, 241, 245, 247), (241, 240, 244, 245), (248, 250, 254, 252), (245, 244, 248, 249), (244, 246, 250, 248), (246, 247, 251, 250), (254, 255, 259, 258), (250, 251, 255, 254), (251, 249, 253, 255), (249, 248, 252, 253), (255, 253, 257, 259), (253, 252, 256, 257), (252, 254, 258, 256), (291, 260, 261, 276), (276, 261, 262, 277), (277, 262, 263, 278), (278, 263, 264, 279), (279, 264, 265, 280), (280, 265, 266, 281), (281, 266, 267, 282), (282, 267, 268, 283), (283, 268, 269, 284), (284, 269, 270, 285), (285, 270, 271, 286), (286, 271, 272, 287), (287, 272, 273, 288), (288, 273, 274, 289), (289, 274, 275, 290), (290, 275, 260, 291), (191, 290, 291, 176), (190, 289, 290, 191), (189, 288, 289, 190), (188, 287, 288, 189), (187, 286, 287, 188), (186, 285, 286, 187), (185, 284, 285, 186), (184, 283, 284, 185), (183, 282, 283, 184), (182, 281, 282, 183), (181, 280, 281, 182), (180, 279, 280, 181), (179, 278, 279, 180), (178, 277, 278, 179), (177, 276, 277, 178), (176, 291, 276, 177), (301, 280, 279, 300), (299, 259, 257, 298), (297, 258, 259, 299), (300, 279, 264, 302), (180, 294, 292, 163), (295, 181, 164, 293), (163, 292, 293, 164), (294, 180, 181, 295), (256, 296, 298, 257), (301, 297, 299, 303), (303, 299, 298, 302), (258, 297, 296, 256), (265, 303, 302, 264), (280, 301, 303, 265), (296, 300, 302, 298), (297, 301, 300, 296)])
me_cylinder_001.materials.append(mat_ceramicblack)
me_cylinder_001.use_remesh_preserve_volume = False
me_cylinder_001.use_remesh_preserve_attributes = False
me_cylinder_001.use_mirror_vertex_groups = False
me_cylinder_001.update()
me_cylinder_005 = bpy.data.meshes.new('Cylinder.005')
me_cylinder_005.from_pydata([(-4.923e-08, 0.2103, -0.2801), (0.08047, 0.1943, -0.2801), (0.1487, 0.1487, -0.2801), (0.1943, 0.08047, -0.2801), (0.2103, -1.34e-08, -0.2801), (0.1943, -0.08047, -0.2801), (0.1487, -0.1487, -0.2801), (0.08047, -0.1943, -0.2801), (4.611e-08, -0.2103, -0.2801), (-0.08047, -0.1943, -0.2801), (-0.1487, -0.1487, -0.2801), (-0.1943, -0.08047, -0.2801), (-0.2103, 1.092e-08, -0.2801), (-0.1943, 0.08047, -0.2801), (-0.1487, 0.1487, -0.2801), (-0.08047, 0.1943, -0.2801), (2.734e-08, 0.438, -0.6956), (0.1676, 0.4047, -0.6956), (0.3097, 0.3097, -0.6956), (0.4047, 0.1676, -0.6956), (0.438, -1.633e-08, -0.6956), (0.4047, -0.1676, -0.6956), (0.3097, -0.3097, -0.6956), (0.1676, -0.4047, -0.6956), (9.347e-08, -0.438, -0.6956), (-0.1676, -0.4047, -0.6956), (-0.3097, -0.3097, -0.6956), (-0.4047, -0.1676, -0.6956), (-0.438, 8.042e-09, -0.6956), (-0.4047, 0.1676, -0.6956), (-0.3097, 0.3097, -0.6956), (-0.1676, 0.4047, -0.6956), (0.1673, 0.404, -0.2801), (2.147e-08, 0.4373, -0.2801), (0.3092, 0.3092, -0.2801), (0.404, 0.1673, -0.2801), (0.4373, -1.34e-08, -0.2801), (0.404, -0.1673, -0.2801), (0.3092, -0.3092, -0.2801), (0.1673, -0.404, -0.2801), (8.75e-08, -0.4373, -0.2801), (-0.1673, -0.404, -0.2801), (-0.3092, -0.3092, -0.2801), (-0.404, -0.1673, -0.2801), (-0.4373, 1.092e-08, -0.2801), (-0.404, 0.1673, -0.2801), (-0.3092, 0.3092, -0.2801), (-0.1673, 0.404, -0.2801)], [], [(16, 33, 32, 17), (17, 32, 34, 18), (18, 34, 35, 19), (19, 35, 36, 20), (20, 36, 37, 21), (21, 37, 38, 22), (22, 38, 39, 23), (23, 39, 40, 24), (24, 40, 41, 25), (25, 41, 42, 26), (26, 42, 43, 27), (27, 43, 44, 28), (28, 44, 45, 29), (29, 45, 46, 30), (1, 0, 15, 14, 13, 12, 11, 10, 9, 8, 7, 6, 5, 4, 3, 2), (30, 46, 47, 31), (31, 47, 33, 16), (0, 1, 32, 33), (1, 2, 34, 32), (2, 3, 35, 34), (3, 4, 36, 35), (4, 5, 37, 36), (5, 6, 38, 37), (6, 7, 39, 38), (7, 8, 40, 39), (8, 9, 41, 40), (9, 10, 42, 41), (10, 11, 43, 42), (11, 12, 44, 43), (12, 13, 45, 44), (13, 14, 46, 45), (14, 15, 47, 46), (15, 0, 33, 47)])
me_cylinder_005.use_remesh_preserve_volume = False
me_cylinder_005.use_remesh_preserve_attributes = False
me_cylinder_005.use_mirror_vertex_groups = False
me_cylinder_005.update()
me_cylinder_004 = bpy.data.meshes.new('Cylinder.004')
me_cylinder_004.from_pydata([(0.0, 1.0, -1.0), (2.147e-08, 0.4373, 1.113), (0.3827, 0.9239, -1.0), (0.1673, 0.404, 1.113), (0.7071, 0.7071, -1.0), (0.3092, 0.3092, 1.113), (0.9239, 0.3827, -1.0), (0.404, 0.1673, 1.113), (1.0, -4.371e-08, -1.0), (0.4373, -1.34e-08, 1.113), (0.9239, -0.3827, -1.0), (0.404, -0.1673, 1.113), (0.7071, -0.7071, -1.0), (0.3092, -0.3092, 1.113), (0.3827, -0.9239, -1.0), (0.1673, -0.404, 1.113), (1.51e-07, -1.0, -1.0), (8.75e-08, -0.4373, 1.113), (-0.3827, -0.9239, -1.0), (-0.1673, -0.404, 1.113), (-0.7071, -0.7071, -1.0), (-0.3092, -0.3092, 1.113), (-0.9239, -0.3827, -1.0), (-0.404, -0.1673, 1.113), (-1.0, 1.192e-08, -1.0), (-0.4373, 1.092e-08, 1.113), (-0.9239, 0.3827, -1.0), (-0.404, 0.1673, 1.113), (-0.7071, 0.7071, -1.0), (-0.3092, 0.3092, 1.113), (-0.3827, 0.9239, -1.0), (-0.1673, 0.404, 1.113), (0.0, 1.0, -0.5218), (0.3827, 0.9239, -0.5218), (0.7071, 0.7071, -0.5218), (0.9239, 0.3827, -0.5218), (1.0, -4.371e-08, -0.5218), (0.9239, -0.3827, -0.5218), (0.7071, -0.7071, -0.5218), (0.3827, -0.9239, -0.5218), (1.51e-07, -1.0, -0.5218), (-0.3827, -0.9239, -0.5218), (-0.7071, -0.7071, -0.5218), (-0.9239, -0.3827, -0.5218), (-1.0, 1.192e-08, -0.5218), (-0.9239, 0.3827, -0.5218), (-0.7071, 0.7071, -0.5218), (-0.3827, 0.9239, -0.5218), (2.734e-08, 0.438, 0.6975), (0.1676, 0.4047, 0.6975), (0.3097, 0.3097, 0.6975), (0.4047, 0.1676, 0.6975), (0.438, -1.633e-08, 0.6975), (0.4047, -0.1676, 0.6975), (0.3097, -0.3097, 0.6975), (0.1676, -0.4047, 0.6975), (9.347e-08, -0.438, 0.6975), (-0.1676, -0.4047, 0.6975), (-0.3097, -0.3097, 0.6975), (-0.4047, -0.1676, 0.6975), (-0.438, 8.042e-09, 0.6975), (-0.4047, 0.1676, 0.6975), (-0.3097, 0.3097, 0.6975), (-0.1676, 0.4047, 0.6975), (4.228e-05, 0.4393, 0.6255), (0.1682, 0.4059, 0.6255), (0.3108, 0.3106, 0.6255), (0.406, 0.1681, 0.6255), (0.4395, -7.91e-05, 0.6255), (0.406, -0.1682, 0.6255), (0.3108, -0.3108, 0.6255), (0.1682, -0.4061, 0.6255), (4.235e-05, -0.4395, 0.6255), (-0.1681, -0.4061, 0.6255), (-0.3107, -0.3108, 0.6255), (-0.4059, -0.1682, 0.6255), (-0.4394, -7.908e-05, 0.6255), (-0.4059, 0.1681, 0.6255), (-0.3107, 0.3106, 0.6255), (-0.1681, 0.4059, 0.6255), (4.224e-05, 0.2521, 0.6256), (0.09653, 0.2329, 0.6256), (0.1783, 0.1782, 0.6256), (0.233, 0.09641, 0.6256), (0.2522, -7.91e-05, 0.6256), (0.233, -0.09657, 0.6256), (0.1783, -0.1784, 0.6256), (0.09653, -0.233, 0.6256), (4.232e-05, -0.2522, 0.6256), (-0.09645, -0.233, 0.6256), (-0.1783, -0.1784, 0.6256), (-0.2329, -0.09657, 0.6256), (-0.2521, -7.907e-05, 0.6256), (-0.2329, 0.09641, 0.6256), (-0.1783, 0.1782, 0.6256), (-0.09645, 0.2329, 0.6256), (4.228e-05, 0.4393, 0.6256), (0.1682, 0.4059, 0.6256), (0.3108, 0.3106, 0.6256), (0.406, 0.1681, 0.6256), (0.4395, -7.91e-05, 0.6256), (0.406, -0.1682, 0.6256), (0.3108, -0.3108, 0.6256), (0.1682, -0.4061, 0.6256), (4.235e-05, -0.4395, 0.6256), (-0.1681, -0.4061, 0.6256), (-0.3107, -0.3108, 0.6256), (-0.4059, -0.1682, 0.6256), (-0.4394, -7.908e-05, 0.6256), (-0.4059, 0.1681, 0.6256), (-0.3107, 0.3106, 0.6256), (-0.1681, 0.4059, 0.6256)], [], [(48, 1, 3, 49), (49, 3, 5, 50), (50, 5, 7, 51), (51, 7, 9, 52), (52, 9, 11, 53), (53, 11, 13, 54), (54, 13, 15, 55), (55, 15, 17, 56), (56, 17, 19, 57), (57, 19, 21, 58), (58, 21, 23, 59), (59, 23, 25, 60), (60, 25, 27, 61), (61, 27, 29, 62), (3, 1, 31, 29, 27, 25, 23, 21, 19, 17, 15, 13, 11, 9, 7, 5), (62, 29, 31, 63), (63, 31, 1, 48), (10, 12, 70, 69), (30, 47, 32, 0), (28, 46, 47, 30), (26, 45, 46, 28), (24, 44, 45, 26), (22, 43, 44, 24), (20, 42, 43, 22), (18, 41, 42, 20), (16, 40, 41, 18), (14, 39, 40, 16), (12, 38, 39, 14), (10, 37, 38, 12), (8, 36, 37, 10), (6, 35, 36, 8), (4, 34, 35, 6), (2, 33, 34, 4), (0, 32, 33, 2), (47, 63, 48, 32), (46, 62, 63, 47), (45, 61, 62, 46), (44, 60, 61, 45), (43, 59, 60, 44), (42, 58, 59, 43), (41, 57, 58, 42), (40, 56, 57, 41), (39, 55, 56, 40), (38, 54, 55, 39), (37, 53, 54, 38), (36, 52, 53, 37), (35, 51, 52, 36), (34, 50, 51, 35), (33, 49, 50, 34), (32, 48, 49, 33), (64, 65, 97, 96), (20, 22, 75, 74), (30, 0, 64, 79), (6, 8, 68, 67), (16, 18, 73, 72), (26, 28, 78, 77), (2, 4, 66, 65), (12, 14, 71, 70), (22, 24, 76, 75), (8, 10, 69, 68), (18, 20, 74, 73), (28, 30, 79, 78), (4, 6, 67, 66), (14, 16, 72, 71), (0, 2, 65, 64), (24, 26, 77, 76), (80, 81, 82, 83, 84, 85, 86, 87, 88, 89, 90, 91, 92, 93, 94, 95), (79, 64, 96, 111), (72, 73, 105, 104), (65, 66, 98, 97), (73, 74, 106, 105), (66, 67, 99, 98), (74, 75, 107, 106), (67, 68, 100, 99), (75, 76, 108, 107), (68, 69, 101, 100), (76, 77, 109, 108), (69, 70, 102, 101), (77, 78, 110, 109), (70, 71, 103, 102), (78, 79, 111, 110), (71, 72, 104, 103), (81, 80, 96, 97), (82, 81, 97, 98), (83, 82, 98, 99), (84, 83, 99, 100), (85, 84, 100, 101), (86, 85, 101, 102), (87, 86, 102, 103), (88, 87, 103, 104), (89, 88, 104, 105), (90, 89, 105, 106), (91, 90, 106, 107), (92, 91, 107, 108), (93, 92, 108, 109), (94, 93, 109, 110), (95, 94, 110, 111), (80, 95, 111, 96)])
me_cylinder_004.materials.append(mat_ceramicwhite)
me_cylinder_004.use_remesh_preserve_volume = False
me_cylinder_004.use_remesh_preserve_attributes = False
me_cylinder_004.use_mirror_vertex_groups = False
me_cylinder_004.update()

# ---- objects
ob_torus_000 = bpy.data.objects.new('Torus.000', me_torus_000)
ob_torus_001 = bpy.data.objects.new('Torus.001', me_torus_001)
ob_plane = bpy.data.objects.new('Plane', me_plane)
ob_lamp = bpy.data.objects.new('Lamp', light_lamp)
ob_camera = bpy.data.objects.new('Camera', cam_camera)
ob_cylinder = bpy.data.objects.new('Cylinder', me_cylinder_001)
ob_cylinder_002 = bpy.data.objects.new('Cylinder.002', me_cylinder_005)
ob_cylinder_001 = bpy.data.objects.new('Cylinder.001', me_cylinder_004)

# ---- transforms, parenting, visibility, modifiers, constraints
ob_torus_000.location = (0.7718, -0.3106, -0.4352)
ob_torus_000.rotation_euler = (0.0, -0.0, -4.028)
ob_torus_000.scale = (1.95, 1.95, 1.95)
ob_torus_000.lineart.crease_threshold = 0.0
_m = ob_torus_000.modifiers.new('Solidify', 'SOLIDIFY')
_m.thickness = -0.028
_m.nonmanifold_thickness_mode = 'FIXED'
_m.nonmanifold_merge_threshold = 0.0003
_m = ob_torus_000.modifiers.new('Subsurf', 'SUBSURF')
_m.uv_smooth = 'PRESERVE_CORNERS'
_m.render_levels = 4
_m.show_only_control_edges = False
ob_torus_001.location = (0.7718, -0.3106, -0.4352)
ob_torus_001.rotation_euler = (0.0, -0.0, -4.028)
ob_torus_001.scale = (1.95, 1.95, 1.95)
ob_torus_001.lineart.crease_threshold = 0.0
_m = ob_torus_001.modifiers.new('Subsurf', 'SUBSURF')
_m.show_render = False
_m.uv_smooth = 'PRESERVE_CORNERS'
_m.levels = 2
_m.render_levels = 4
_m.show_only_control_edges = False
ob_plane.location = (0.9101, -0.2835, -0.9358)
ob_plane.scale = (-10.35, -10.35, -10.35)
ob_plane.lineart.crease_threshold = 0.0
ob_lamp.location = (-0.226, -0.01241, 6.689)
ob_lamp.rotation_euler = (0.6503, 0.05522, 1.866)
ob_lamp.lock_rotations_4d = False
ob_lamp.empty_display_type = 'ARROWS'
ob_lamp.color = (0.0, 0.0, 0.0, 0.0)
ob_lamp.lineart.crease_threshold = 0.0
ob_camera.location = (13.65, -12.84, 8.683)
ob_camera.rotation_euler = (1.109, 0.0, 0.8149)
ob_camera.lock_rotations_4d = False
ob_camera.empty_display_type = 'ARROWS'
ob_camera.color = (0.0, 0.0, 0.0, 0.0)
ob_camera.display_type = 'WIRE'
ob_camera.lineart.crease_threshold = 0.0
ob_cylinder.location = (5.724, -0.6182, 1.202)
ob_cylinder.scale = (1.419, 1.419, -1.405)
ob_cylinder.lineart.crease_threshold = 0.0
_m = ob_cylinder.modifiers.new('Subsurf', 'SUBSURF')
_m.uv_smooth = 'PRESERVE_CORNERS'
_m.levels = 5
_m.render_levels = 5
_m.show_only_control_edges = False
ob_cylinder_002.location = (0.5899, -0.01303, -0.9916)
ob_cylinder_002.rotation_euler = (0.005164, 0.000514, -2.985)
ob_cylinder_002.scale = (-3.612, -3.612, -0.1824)
ob_cylinder_002.lineart.crease_threshold = 0.0
_m = ob_cylinder_002.modifiers.new('Subsurf', 'SUBSURF')
_m.uv_smooth = 'PRESERVE_CORNERS'
_m.quality = 2
_m.levels = 4
_m.show_only_control_edges = False
ob_cylinder_001.location = (0.5597, -0.0623, -0.7284)
ob_cylinder_001.rotation_euler = (0.005164, 0.000514, -2.985)
ob_cylinder_001.scale = (-3.612, -3.612, -0.1824)
ob_cylinder_001.lineart.crease_threshold = 0.0
_m = ob_cylinder_001.modifiers.new('Subsurf.001', 'SUBSURF')
_m.uv_smooth = 'PRESERVE_CORNERS'
_m.levels = 3
_m.render_levels = 4
_m.show_only_control_edges = False

# ---- collection membership
col_collection_1.objects.link(ob_torus_000)
col_collection_1.objects.link(ob_torus_001)
col_collection_1.objects.link(ob_plane)
col_collection_1.objects.link(ob_lamp)
col_collection_1.objects.link(ob_camera)
col_collection_2.objects.link(ob_cylinder)
col_collection_3.objects.link(ob_cylinder_002)
col_collection_3.objects.link(ob_cylinder_001)

# ---- scene / render settings (as saved in the file)
scene.camera = ob_camera
scene.frame_start = 1; scene.frame_end = 250; scene.frame_set(44)
scene.render.engine = 'CYCLES'
scene.render.resolution_percentage = 50
scene.render.dither_intensity = 0.0
scene.cycles.use_denoising = False
scene.cycles.samples = 128
scene.cycles.sampling_pattern = 'TABULATED_SOBOL'
scene.cycles.use_adaptive_sampling = False
scene.cycles.use_light_tree = False
scene.cycles.blur_glossy = 0.0
scene.cycles.sample_clamp_direct = 2.7
scene.cycles.sample_clamp_indirect = 2.7
scene.view_settings.view_transform = 'Standard'
bpy.context.view_layer.update()
